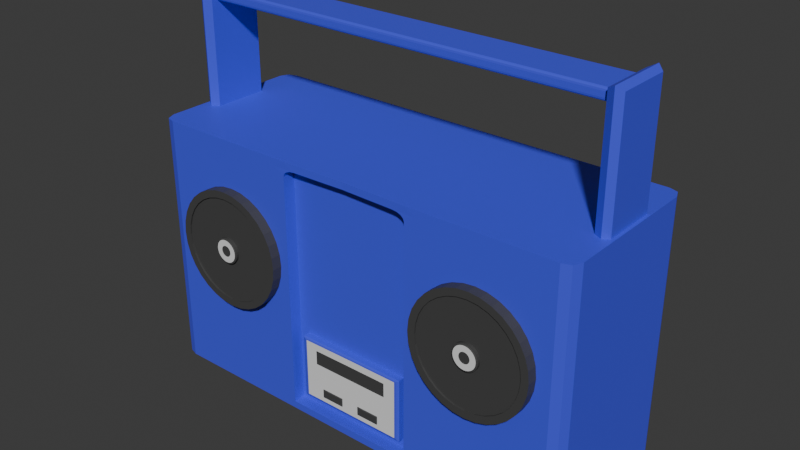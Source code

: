 # Source: boombox.blend  (saved by Blender 4.0.36; exported with 4.5.12 LTS)
import bpy
from mathutils import Matrix  # noqa: F401  (used for matrix-valued properties, if any)

bpy.ops.wm.read_factory_settings(use_empty=True)
scene = bpy.context.scene
scene.name = 'Scene'

# ---- collections
col_collection = bpy.data.collections.new('Collection'); scene.collection.children.link(col_collection)

# ---- materials (node trees are filled in below, after node groups)
mat_material = bpy.data.materials.new('Material')
mat_material.alpha_threshold = 0.0
mat_material.use_transparent_shadow = False
mat_material.roughness = 0.5
mat_material.line_color = (0.0, 0.0, 0.0, 1.0)
mat_material_001 = bpy.data.materials.new('Material.001')
mat_material_001.use_transparent_shadow = False
mat_material_002 = bpy.data.materials.new('Material.002')
mat_material_002.use_transparent_shadow = False

# ---- material node trees
mat_material.use_nodes = True; mat_material.node_tree.nodes.clear()
_N = mat_material.node_tree.nodes; _L = mat_material.node_tree.links
n0 = _N.new('ShaderNodeOutputMaterial'); n0.name = 'Material Output'; n0.location = (300, 300)
n1 = _N.new('ShaderNodeBsdfPrincipled'); n1.name = 'Principled BSDF'; n1.location = (10, 300)
n1.inputs[0].default_value = (0.06408, 0.07884, 0.8005, 1.0)
n1.inputs[3].default_value = 1.45
_L.new(n1.outputs[0], n0.inputs[0])
n0.is_active_output = True
mat_material_001.use_nodes = True; mat_material_001.node_tree.nodes.clear()
_N = mat_material_001.node_tree.nodes; _L = mat_material_001.node_tree.links
n0 = _N.new('ShaderNodeBsdfPrincipled'); n0.name = 'Principled BSDF'; n0.location = (10, 300)
n0.inputs[0].default_value = (0.06045, 0.06045, 0.06045, 1.0)
n0.inputs[3].default_value = 1.45
n1 = _N.new('ShaderNodeOutputMaterial'); n1.name = 'Material Output'; n1.location = (300, 300)
_L.new(n0.outputs[0], n1.inputs[0])
n1.is_active_output = True
mat_material_002.use_nodes = True; mat_material_002.node_tree.nodes.clear()
_N = mat_material_002.node_tree.nodes; _L = mat_material_002.node_tree.links
n0 = _N.new('ShaderNodeBsdfPrincipled'); n0.name = 'Principled BSDF'; n0.location = (10, 300)
n0.inputs[3].default_value = 1.45
n1 = _N.new('ShaderNodeOutputMaterial'); n1.name = 'Material Output'; n1.location = (300, 300)
_L.new(n0.outputs[0], n1.inputs[0])
n1.is_active_output = True

# ---- world
world_world = bpy.data.worlds.new('World'); scene.world = world_world
world_world.use_nodes = True; world_world.node_tree.nodes.clear()
_N = world_world.node_tree.nodes; _L = world_world.node_tree.links
n0 = _N.new('ShaderNodeOutputWorld'); n0.name = 'World Output'; n0.location = (300, 300)
n1 = _N.new('ShaderNodeBackground'); n1.name = 'Background'; n1.location = (10, 300)
n1.inputs[0].default_value = (0.05088, 0.05088, 0.05088, 1.0)
_L.new(n1.outputs[0], n0.inputs[0])
n0.is_active_output = True
world_world.color = (0.05088, 0.05088, 0.05088)
world_world.use_sun_shadow = False
world_world.sun_shadow_jitter_overblur = 0.0

# ---- meshes
me_cube = bpy.data.meshes.new('Cube')
me_cube.from_pydata([(0.0, 1.0, -1.0), (0.0, -1.0, -1.0), (0.0, 1.0, 1.0), (-0.9231, 1.0, -1.0), (-0.9231, -1.0, 1.0), (-0.9231, -1.0, -1.0), (-0.9231, 1.0, 1.0), (-1.0, 0.3333, -1.0), (-1.0, -0.3333, -1.0), (-1.0, -0.3333, 1.0), (-1.0, 0.3333, 1.0), (0.0, 0.3333, -1.0), (0.0, -0.3333, -1.0), (0.0, 0.3333, 1.0), (0.0, -0.3333, 1.0), (-0.9231, 0.3333, -1.0), (-0.9231, -0.3333, -1.0), (-0.9231, 0.3333, 1.0), (-0.9231, -0.3333, 1.0), (-0.9231, 0.3333, 1.899), (-0.9231, -0.3333, 1.899), (-0.9231, 0.3333, 1.781), (-0.9231, -0.3333, 1.781), (-0.9231, 0.2662, 1.816), (-0.9231, 0.2426, 1.793), (-0.9231, 0.2896, 1.789), (-0.9231, 0.2631, 1.804), (-0.9231, 0.2544, 1.796), (-0.9231, 0.2426, 1.878), (-0.9231, 0.2662, 1.854), (-0.9231, 0.2888, 1.885), (-0.9231, 0.2544, 1.874), (-0.9231, 0.2631, 1.866), (-0.9231, -0.2662, 1.854), (-0.9231, -0.2426, 1.878), (-0.9231, -0.2888, 1.885), (-0.9231, -0.2631, 1.866), (-0.9231, -0.2544, 1.874), (-0.9231, -0.2426, 1.793), (-0.9231, -0.2662, 1.816), (-0.9231, -0.2896, 1.789), (-0.9231, -0.2544, 1.796), (-0.9231, -0.2631, 1.804), (0.0, 0.2426, 1.793), (0.0, 0.2662, 1.816), (0.0, 0.2544, 1.796), (0.0, 0.2631, 1.804), (0.0, 0.2662, 1.854), (0.0, 0.2426, 1.878), (0.0, 0.2631, 1.866), (0.0, 0.2544, 1.874), (0.0, -0.2426, 1.878), (0.0, -0.2662, 1.854), (0.0, -0.2544, 1.874), (0.0, -0.2631, 1.866), (0.0, -0.2662, 1.816), (0.0, -0.2426, 1.793), (0.0, -0.2631, 1.804), (0.0, -0.2544, 1.796), (-0.2998, -1.0, -1.0), (-0.2998, 1.0, 1.0), (-0.2998, 1.0, -1.0), (-0.2998, -1.0, 1.0), (-0.2998, 0.3333, 1.0), (-0.2998, -0.3333, 1.0), (-0.2998, 0.3333, -1.0), (-0.2998, -0.3333, -1.0), (-0.2548, -0.8471, -0.8606), (0.0, -0.8471, -1.0), (0.0, -0.8471, 1.0), (-0.2998, -0.8471, 1.0), (0.0, 1.0, 0.943), (-0.9231, 1.0, 0.943), (-0.9231, -1.0, 0.943), (-1.0, -0.3333, 0.943), (-1.0, 0.3333, 0.943), (-0.2998, 1.0, 0.943), (0.0, -0.8471, 0.9464), (-0.2548, -0.8471, -0.3552), (0.0, -0.9828, 1.0), (0.0, -0.9828, 0.9464), (-0.2998, -1.0, -0.9429), (0.0, -1.0, -0.9429), (-0.2998, -0.8471, -0.9429), (0.0, -0.8471, -0.9429), (-0.2998, -0.8471, -1.0), (0.0, -0.8471, -0.3532), (0.0, -0.8471, -0.8606), (0.0, -0.9248, -0.3532), (0.0, -0.9445, -0.4275), (1.819e-12, -0.9346, -0.3558), (7.276e-12, -0.9418, -0.363), (0.0, -0.9445, -0.5405), (0.0, -0.9248, -0.8606), (0.0, -0.9418, -0.8508), (0.0, -0.9346, -0.858), (-0.1458, -0.9445, -0.7339), (-0.2548, -0.9248, -0.8606), (-0.2449, -0.9418, -0.8508), (-0.2521, -0.9346, -0.858), (-0.1809, -0.9445, -0.4285), (-0.2548, -0.9248, -0.3552), (-0.2449, -0.9418, -0.365), (-0.2521, -0.9346, -0.3578), (0.0, -0.9445, -0.8409), (-0.1458, -0.9445, -0.799), (-0.2351, -0.9445, -0.3747), (1.455e-11, -0.9445, -0.3729), (0.0, -0.9254, -0.5405), (-0.1809, -0.9254, -0.5405), (-0.1809, -0.9254, -0.4285), (0.0, -0.9254, -0.4275), (-0.2351, -0.9445, -0.8409), (-0.04194, -0.9445, -0.799), (-0.1809, -0.9445, -0.5405), (-0.04194, -0.9445, -0.7339), (-0.0468, -0.9579, -0.7941), (-0.04194, -0.9531, -0.799), (-0.04336, -0.9565, -0.7976), (-0.04194, -0.9531, -0.7339), (-0.0468, -0.9579, -0.7387), (-0.04336, -0.9565, -0.7353), (-0.1408, -0.9579, -0.7941), (-0.1458, -0.9531, -0.799), (-0.1444, -0.9565, -0.7976), (-0.1458, -0.9531, -0.7339), (-0.1411, -0.9579, -0.7387), (-0.1444, -0.9565, -0.7353), (-0.2998, -1.0, 0.8901), (-0.2469, -0.997, 0.9436), (-0.2998, -1.0, 0.996), (-0.3528, -1.0, 0.943), (-0.2958, -0.9998, 0.9104), (-0.2843, -0.9991, 0.9277), (-0.2672, -0.9981, 0.9394), (-0.2469, -0.8471, 0.9436), (-0.2998, -0.8471, 0.8901), (-0.298, -0.8471, 0.8901), (-0.2672, -0.8471, 0.9394), (-0.2843, -0.8471, 0.9277), (-0.2958, -0.8471, 0.9104), (-0.9445, 1.0, 1.0), (-1.0, 0.8578, 1.0), (-1.0, 0.8578, -1.0), (-0.9445, 1.0, -1.0), (-1.0, -0.8578, 1.0), (-0.9445, -1.0, 1.0), (-0.9445, -1.0, -1.0), (-1.0, -0.8578, -1.0), (-0.9833, -0.9652, 1.0), (-0.9833, -0.9652, -1.0), (-0.9833, 0.9652, 1.0), (-0.9833, 0.9652, -1.0), (-0.986, -0.3333, 1.0), (-0.986, 0.3333, 1.0), (-0.986, -0.3333, 1.899), (-0.986, 0.3333, 1.899), (-0.986, 0.3333, 1.781), (-0.986, -0.3333, 1.781), (-0.9586, 0.3857, 1.0), (-0.9586, -0.3857, 1.0), (-0.9586, -0.3857, 1.781), (-0.9586, 0.3857, 1.781), (-0.9586, 0.3857, 1.932), (-0.9586, -0.3857, 1.932)], [(69, 77)], [(8, 148, 145, 9, 74), (76, 60, 2, 71), (66, 12, 1, 59), (77, 80, 129, 135), (64, 18, 4, 62), (60, 6, 17, 63), (63, 17, 18, 64), (4, 146, 147, 5, 73), (7, 15, 16, 8), (61, 0, 11, 65), (65, 11, 12, 66), (74, 9, 10, 75), (3, 144, 141, 6, 72), (164, 155, 158, 161), (161, 158, 153, 160), (162, 159, 154, 157), (163, 156, 155, 164), (18, 17, 21, 22), (24, 43, 56, 38), (33, 39, 55, 52), (22, 21, 25, 24, 38, 40), (19, 20, 35, 34, 28, 30), (34, 51, 48, 28), (20, 22, 40, 39, 33, 35), (23, 29, 47, 44), (23, 26, 25), (26, 27, 25), (27, 24, 25), (28, 31, 30), (31, 32, 30), (32, 29, 30), (33, 36, 35), (36, 37, 35), (37, 34, 35), (38, 41, 40), (41, 42, 40), (42, 39, 40), (33, 52, 54, 36), (36, 54, 53, 37), (37, 53, 51, 34), (47, 29, 32, 49), (49, 32, 31, 50), (50, 31, 28, 48), (43, 24, 27, 45), (45, 27, 26, 46), (46, 26, 23, 44), (55, 39, 42, 57), (57, 42, 41, 58), (58, 41, 38, 56), (21, 19, 30, 29, 23, 25), (15, 65, 66, 16), (3, 61, 65, 15), (13, 63, 64, 14), (2, 60, 63, 13), (131, 130, 62, 4, 73), (16, 66, 59, 5), (72, 6, 60, 76), (64, 70, 69, 14), (68, 85, 83, 84), (67, 87, 93, 97), (3, 72, 76, 61), (8, 74, 75, 7), (18, 9, 145, 149, 146, 4), (130, 129, 80, 79, 62), (143, 152, 144, 3, 15, 7), (61, 76, 71, 0), (6, 141, 151, 142, 10, 17), (8, 16, 5, 147, 150, 148), (128, 59, 85, 136), (69, 70, 62, 79), (67, 78, 137, 136, 85), (81, 82, 84, 83), (59, 1, 82, 81), (1, 68, 84, 82), (85, 59, 81, 83), (87, 67, 85, 68), (86, 87, 68, 77), (78, 86, 77, 135, 137), (86, 78, 101, 88), (78, 67, 97, 101), (97, 93, 95, 99), (99, 95, 94, 98), (98, 94, 104, 112), (101, 97, 99, 103), (103, 99, 98, 102), (102, 98, 112, 106), (88, 101, 103, 90), (90, 103, 102, 91), (91, 102, 106, 107), (89, 100, 110, 111), (96, 105, 123, 125), (114, 100, 106, 112), (100, 89, 107, 106), (108, 111, 110, 109), (114, 92, 108, 109), (100, 114, 109, 110), (113, 105, 112, 104), (96, 115, 92, 114), (115, 113, 104, 92), (105, 96, 114, 112), (105, 113, 117, 123), (120, 126, 122, 116), (115, 96, 125, 119), (117, 119, 121, 118), (118, 121, 120, 116), (116, 122, 124, 118), (118, 124, 123, 117), (119, 125, 127, 121), (121, 127, 126, 120), (125, 123, 124, 127), (127, 124, 122, 126), (113, 115, 119, 117), (128, 132, 133, 134, 129, 130, 131), (135, 138, 137), (138, 139, 137), (139, 140, 137), (140, 136, 137), (128, 136, 140, 132), (132, 140, 139, 133), (133, 139, 138, 134), (134, 138, 135, 129), (59, 128, 131, 73, 5), (151, 152, 143, 142), (149, 150, 147, 146), (10, 142, 143, 7, 75), (145, 148, 150, 149), (141, 144, 152, 151), (157, 158, 155, 156), (154, 153, 158, 157), (10, 9, 153, 154), (163, 162, 157, 156), (19, 21, 162, 163), (19, 163, 164, 20), (21, 17, 159, 162), (22, 161, 160, 18), (20, 164, 161, 22)])
me_cube.polygons.foreach_set('material_index', [0, 0, 0, 0, 0, 0, 0, 0, 0, 0, 0, 0, 0, 0, 0, 0, 0, 0, 0, 0, 0, 0, 0, 0, 0, 0, 0, 0, 0, 0, 0, 0, 0, 0, 0, 0, 0, 0, 0, 0, 0, 0, 0, 0, 0, 0, 0, 0, 0, 0, 0, 0, 0, 0, 0, 0, 0, 0, 0, 0, 0, 0, 0, 0, 0, 0, 0, 0, 0, 0, 0, 0, 0, 0, 0, 0, 0, 0, 0, 0, 0, 0, 0, 0, 0, 0, 0, 0, 0, 1, 1, 2, 2, 1, 1, 1, 2, 2, 2, 2, 1, 1, 1, 1, 1, 1, 1, 1, 1, 1, 1, 1, 0, 0, 0, 0, 0, 0, 0, 0, 0, 0, 0, 0, 0, 0, 0, 0, 0, 0, 0, 0, 0, 0, 0, 0])
_uv = me_cube.uv_layers.new(name='UVMap')
_uv.uv.foreach_set('vector', [0.375, 0.08333, 0.1458, 0.6945, 0.8542, 0.6945, 0.625, 0.08333, 0.6179, 0.08333, 0.6179, 0.3375, 0.625, 0.3375, 0.625, 0.375, 0.6179, 0.375, 0.2125, 0.6667, 0.25, 0.6667, 0.25, 0.75, 0.2125, 0.75, 0.6179, 0.875, 0.0, 0.0, 0.5088, 0.7514, 0.6179, 0.9059, 0.7875, 0.6667, 0.8654, 0.6667, 0.8654, 0.75, 0.7875, 0.75, 0.7875, 0.5, 0.8654, 0.5, 0.8654, 0.5833, 0.7875, 0.5833, 0.7875, 0.5833, 0.8654, 0.5833, 0.8654, 0.6667, 0.7875, 0.6667, 0.625, 0.9904, 0.6947, 0.9233, 0.3053, 0.9233, 0.375, 0.9904, 0.6179, 0.9904, 0.125, 0.5833, 0.1346, 0.5833, 0.1346, 0.6667, 0.125, 0.6667, 0.2125, 0.5, 0.25, 0.5, 0.25, 0.5833, 0.2125, 0.5833, 0.2125, 0.5833, 0.25, 0.5833, 0.25, 0.6667, 0.2125, 0.6667, 0.6179, 0.08333, 0.625, 0.08333, 0.625, 0.1667, 0.6179, 0.1667, 0.375, 0.2596, 0.3053, 0.3267, 0.6947, 0.3267, 0.625, 0.2596, 0.6179, 0.2596, 0.7452, 0.375, 0.625, 0.08333, 0.625, 0.08333, 0.7452, 0.375, 0.7452, 0.375, 0.625, 0.08333, 0.625, 0.08333, 0.7452, 0.375, 0.7452, 0.375, 0.7452, 0.375, 0.625, 0.1667, 0.625, 0.1667, 0.7452, 0.375, 0.625, 0.1667, 0.625, 0.08333, 0.7452, 0.375, 0.8654, 0.6667, 0.8654, 0.5833, 0.8654, 0.5833, 0.8654, 0.6667, 0.8654, 0.587, 0.8654, 0.587, 0.8654, 0.663, 0.8654, 0.663, 0.8654, 0.6667, 0.8654, 0.6667, 0.8654, 0.6667, 0.8654, 0.6667, 0.8654, 0.6667, 0.8654, 0.5833, 0.8654, 0.5833, 0.8654, 0.587, 0.8654, 0.663, 0.8654, 0.6667, 0.8654, 0.5833, 0.8654, 0.6667, 0.8654, 0.6667, 0.8654, 0.663, 0.8654, 0.587, 0.8654, 0.5833, 0.8654, 0.663, 0.8654, 0.663, 0.8654, 0.587, 0.8654, 0.587, 0.8654, 0.6667, 0.8654, 0.6667, 0.8654, 0.6667, 0.8654, 0.6667, 0.8654, 0.6667, 0.8654, 0.6667, 0.8654, 0.5833, 0.8654, 0.5833, 0.8654, 0.5833, 0.8654, 0.5833, 0.8654, 0.5833, 0.8654, 0.5833, 0.8654, 0.5833, 0.8654, 0.5833, 0.8654, 0.5833, 0.8654, 0.5833, 0.8654, 0.5833, 0.8654, 0.5833, 0.8654, 0.5833, 0.8654, 0.587, 0.8654, 0.5852, 0.8654, 0.5833, 0.8654, 0.5852, 0.8654, 0.5838, 0.8654, 0.5833, 0.8654, 0.5838, 0.8654, 0.5833, 0.8654, 0.5833, 0.8654, 0.6667, 0.8654, 0.6667, 0.8654, 0.6667, 0.8654, 0.6667, 0.8654, 0.6667, 0.8654, 0.6667, 0.8654, 0.6667, 0.8654, 0.6667, 0.8654, 0.6667, 0.8654, 0.663, 0.8654, 0.6648, 0.8654, 0.6667, 0.8654, 0.6648, 0.8654, 0.6662, 0.8654, 0.6667, 0.8654, 0.6662, 0.8654, 0.6667, 0.8654, 0.6667, 0.8654, 0.6667, 0.8654, 0.6667, 0.8654, 0.6667, 0.8654, 0.6667, 0.8654, 0.6667, 0.8654, 0.6667, 0.8654, 0.6648, 0.8654, 0.6648, 0.8654, 0.6648, 0.8654, 0.6648, 0.8654, 0.663, 0.8654, 0.663, 0.8654, 0.5833, 0.8654, 0.5833, 0.8654, 0.5833, 0.8654, 0.5833, 0.8654, 0.5833, 0.8654, 0.5833, 0.8654, 0.5852, 0.8654, 0.5852, 0.8654, 0.5852, 0.8654, 0.5852, 0.8654, 0.587, 0.8654, 0.587, 0.8654, 0.587, 0.8654, 0.587, 0.8654, 0.5852, 0.8654, 0.5852, 0.8654, 0.5852, 0.8654, 0.5852, 0.8654, 0.5833, 0.8654, 0.5833, 0.8654, 0.5833, 0.8654, 0.5833, 0.8654, 0.5833, 0.8654, 0.5833, 0.8654, 0.6667, 0.8654, 0.6667, 0.8654, 0.6667, 0.8654, 0.6667, 0.8654, 0.6667, 0.8654, 0.6667, 0.8654, 0.6648, 0.8654, 0.6648, 0.8654, 0.6648, 0.8654, 0.6648, 0.8654, 0.663, 0.8654, 0.663, 0.8654, 0.5833, 0.8654, 0.5833, 0.8654, 0.5833, 0.8654, 0.5833, 0.8654, 0.5833, 0.8654, 0.5833, 0.1346, 0.5833, 0.2125, 0.5833, 0.2125, 0.6667, 0.1346, 0.6667, 0.1346, 0.5, 0.2125, 0.5, 0.2125, 0.5833, 0.1346, 0.5833, 0.75, 0.5833, 0.7875, 0.5833, 0.7875, 0.6667, 0.75, 0.6667, 0.75, 0.5, 0.7875, 0.5, 0.7875, 0.5833, 0.75, 0.5833, 0.6179, 0.9191, 0.6245, 0.9125, 0.625, 0.9125, 0.625, 0.9904, 0.6179, 0.9904, 0.1346, 0.6667, 0.2125, 0.6667, 0.2125, 0.75, 0.1346, 0.75, 0.6179, 0.2596, 0.625, 0.2596, 0.625, 0.3375, 0.6179, 0.3375, 0.7875, 0.6667, 0.625, 0.9125, 0.625, 0.875, 0.75, 0.6667, 0.375, 0.875, 0.375, 0.9125, 0.375, 0.9125, 0.375, 0.875, 0.3826, 0.9049, 0.3826, 0.8826, 0.3826, 0.8826, 0.3826, 0.9049, 0.375, 0.2596, 0.6179, 0.2596, 0.6179, 0.3375, 0.375, 0.3375, 0.375, 0.08333, 0.6179, 0.08333, 0.6179, 0.1667, 0.375, 0.1667, 0.8654, 0.6667, 0.875, 0.6667, 0.875, 0.7431, 0.8715, 0.7465, 0.8681, 0.75, 0.8654, 0.75, 0.6245, 0.9125, 0.5088, 0.7514, 0.0, 0.0, 0.0, 0.0, 0.625, 0.9125, 0.125, 0.5069, 0.1285, 0.5035, 0.1319, 0.5, 0.1346, 0.5, 0.1346, 0.5833, 0.125, 0.5833, 0.375, 0.3375, 0.6179, 0.3375, 0.6179, 0.375, 0.375, 0.375, 0.8654, 0.5, 0.8681, 0.5, 0.8715, 0.5035, 0.875, 0.5069, 0.875, 0.5833, 0.8654, 0.5833, 0.125, 0.6667, 0.1346, 0.6667, 0.1346, 0.75, 0.1319, 0.75, 0.1285, 0.7465, 0.125, 0.7431, 0.6113, 0.9125, 0.375, 0.9125, 0.375, 0.9125, 0.6113, 0.9125, 0.0, 0.0, 0.625, 0.9125, 0.625, 0.9125, 0.0, 0.0, 0.3826, 0.9049, 0.6103, 0.9049, 0.6176, 0.9122, 0.6113, 0.9125, 0.375, 0.9125, 0.2125, 0.75, 0.25, 0.75, 0.25, 0.75, 0.2125, 0.75, 0.2125, 0.75, 0.25, 0.75, 0.25, 0.75, 0.2125, 0.75, 0.0, 0.0, 0.0, 0.0, 0.0, 0.0, 0.0, 0.0, 0.375, 0.9125, 0.375, 0.9125, 0.375, 0.9125, 0.375, 0.9125, 0.3826, 0.8826, 0.3826, 0.9049, 0.375, 0.9125, 0.375, 0.875, 0.6103, 0.8826, 0.3826, 0.8826, 0.375, 0.875, 0.6179, 0.875, 0.6103, 0.9049, 0.6103, 0.8826, 0.6179, 0.875, 0.6179, 0.9059, 0.6176, 0.9122, 0.6103, 0.8826, 0.6103, 0.9049, 0.6103, 0.9049, 0.6103, 0.8826, 0.6103, 0.9049, 0.3826, 0.9049, 0.3826, 0.9049, 0.6103, 0.9049, 0.3826, 0.9049, 0.3826, 0.8826, 0.383, 0.8826, 0.3832, 0.9047, 0.3832, 0.9047, 0.383, 0.8826, 0.387, 0.8826, 0.387, 0.904, 0.387, 0.904, 0.387, 0.8826, 0.3914, 0.8826, 0.3915, 0.9031, 0.6103, 0.9049, 0.3826, 0.9049, 0.3832, 0.9047, 0.6097, 0.9047, 0.6097, 0.9047, 0.3832, 0.9047, 0.387, 0.904, 0.6058, 0.904, 0.6058, 0.904, 0.387, 0.904, 0.3915, 0.9031, 0.6014, 0.9031, 0.6103, 0.8826, 0.6103, 0.9049, 0.6097, 0.9047, 0.6099, 0.8826, 0.6099, 0.8826, 0.6097, 0.9047, 0.6058, 0.904, 0.6059, 0.8826, 0.6059, 0.8826, 0.6058, 0.904, 0.6014, 0.9031, 0.6014, 0.8826, 0.5771, 0.8874, 0.577, 0.8984, 0.577, 0.8984, 0.5771, 0.8874, 0.4124, 0.8962, 0.3949, 0.8989, 0.3949, 0.8989, 0.4124, 0.8962, 0.4159, 0.8984, 0.577, 0.8984, 0.6014, 0.9031, 0.3915, 0.9031, 0.577, 0.8984, 0.5771, 0.8874, 0.6014, 0.8826, 0.6014, 0.9031, 0.4158, 0.8874, 0.5771, 0.8874, 0.577, 0.8984, 0.4159, 0.8984, 0.4159, 0.8984, 0.4158, 0.8874, 0.4158, 0.8874, 0.4159, 0.8984, 0.577, 0.8984, 0.4159, 0.8984, 0.4159, 0.8984, 0.577, 0.8984, 0.3948, 0.8867, 0.3949, 0.8989, 0.3915, 0.9031, 0.3914, 0.8826, 0.4124, 0.8962, 0.4124, 0.8895, 0.4158, 0.8874, 0.4159, 0.8984, 0.4124, 0.8895, 0.3948, 0.8867, 0.3914, 0.8826, 0.4158, 0.8874, 0.3949, 0.8989, 0.4124, 0.8962, 0.4159, 0.8984, 0.3915, 0.9031, 0.3949, 0.8989, 0.3948, 0.8867, 0.3948, 0.8867, 0.3949, 0.8989, 0.4111, 0.8897, 0.4111, 0.896, 0.3962, 0.8982, 0.3962, 0.8875, 0.4124, 0.8895, 0.4124, 0.8962, 0.4124, 0.8962, 0.4124, 0.8895, 0.3948, 0.8867, 0.4124, 0.8895, 0.4122, 0.8895, 0.395, 0.8869, 0.395, 0.8869, 0.4122, 0.8895, 0.4111, 0.8897, 0.3962, 0.8875, 0.3962, 0.8875, 0.3962, 0.8982, 0.3951, 0.8988, 0.395, 0.8869, 0.395, 0.8869, 0.3951, 0.8988, 0.3949, 0.8989, 0.3948, 0.8867, 0.4124, 0.8895, 0.4124, 0.8962, 0.4123, 0.8962, 0.4122, 0.8895, 0.4122, 0.8895, 0.4123, 0.8962, 0.4111, 0.896, 0.4111, 0.8897, 0.4124, 0.8962, 0.3949, 0.8989, 0.3951, 0.8988, 0.4123, 0.8962, 0.4123, 0.8962, 0.3951, 0.8988, 0.3962, 0.8982, 0.4111, 0.896, 0.3948, 0.8867, 0.4124, 0.8895, 0.4124, 0.8895, 0.3948, 0.8867, 0.6113, 0.9125, 0.6138, 0.9125, 0.616, 0.9125, 0.6174, 0.9125, 0.618, 0.9125, 0.6245, 0.9125, 0.6179, 0.9191, 0.6179, 0.9059, 0.6179, 0.9084, 0.6176, 0.9122, 0.6179, 0.9084, 0.6179, 0.9106, 0.6176, 0.9122, 0.6179, 0.9106, 0.6179, 0.912, 0.6176, 0.9122, 0.6179, 0.912, 0.6188, 0.9139, 0.6176, 0.9122, 0.6113, 0.9125, 0.6113, 0.9125, 0.6138, 0.9125, 0.6138, 0.9125, 0.6138, 0.9125, 0.6138, 0.9125, 0.6179, 0.9125, 0.6179, 0.9125, 0.6179, 0.9125, 0.6179, 0.9125, 0.6179, 0.9084, 0.5507, 0.8132, 0.5507, 0.8132, 0.6179, 0.9084, 0.6179, 0.9059, 0.5088, 0.7514, 0.375, 0.9125, 0.6113, 0.9125, 0.6179, 0.9191, 0.6179, 0.9904, 0.375, 0.9904, 0.7745, 0.3995, 0.2255, 0.3995, 0.1458, 0.4723, 0.8542, 0.4723, 0.7745, 0.8089, 0.2255, 0.8089, 0.3053, 0.9233, 0.6947, 0.9233, 0.625, 0.1667, 0.8542, 0.4723, 0.1458, 0.4723, 0.375, 0.1667, 0.6179, 0.1667, 0.8542, 0.6945, 0.1458, 0.6945, 0.2255, 0.8089, 0.7745, 0.8089, 0.6947, 0.3267, 0.3053, 0.3267, 0.2255, 0.3995, 0.7745, 0.3995, 0.625, 0.1667, 0.625, 0.08333, 0.625, 0.08333, 0.625, 0.1667, 0.625, 0.1667, 0.625, 0.08333, 0.625, 0.08333, 0.625, 0.1667, 0.625, 0.1667, 0.625, 0.08333, 0.625, 0.08333, 0.625, 0.1667, 0.7452, 0.375, 0.7452, 0.375, 0.625, 0.1667, 0.625, 0.1667, 0.8654, 0.5833, 0.8654, 0.5833, 0.7452, 0.375, 0.7452, 0.375, 0.8654, 0.5833, 0.7452, 0.375, 0.7452, 0.375, 0.8654, 0.6667, 0.8654, 0.5833, 0.8654, 0.5833, 0.7452, 0.375, 0.7452, 0.375, 0.8654, 0.6667, 0.7452, 0.375, 0.7452, 0.375, 0.8654, 0.6667, 0.8654, 0.6667, 0.7452, 0.375, 0.7452, 0.375, 0.8654, 0.6667])
me_cube.materials.append(mat_material)
me_cube.materials.append(mat_material_001)
me_cube.materials.append(mat_material_002)
me_cube.use_mirror_vertex_groups = False
me_cube.update()
me_cylinder_001 = bpy.data.meshes.new('Cylinder.001')
me_cylinder_001.from_pydata([(0.0, 1.0, -1.0), (0.0, 0.8771, 1.0), (0.1951, 0.9808, -1.0), (0.1711, 0.8602, 1.0), (0.3827, 0.9239, -1.0), (0.3357, 0.8103, 1.0), (0.5556, 0.8315, -1.0), (0.4873, 0.7293, 1.0), (0.7071, 0.7071, -1.0), (0.6202, 0.6202, 1.0), (0.8315, 0.5556, -1.0), (0.7293, 0.4873, 1.0), (0.9239, 0.3827, -1.0), (0.8103, 0.3357, 1.0), (0.9808, 0.1951, -1.0), (0.8602, 0.1711, 1.0), (1.0, 0.0, -1.0), (0.8771, 0.0, 1.0), (0.9808, -0.1951, -1.0), (0.8602, -0.1711, 1.0), (0.9239, -0.3827, -1.0), (0.8103, -0.3357, 1.0), (0.8315, -0.5556, -1.0), (0.7293, -0.4873, 1.0), (0.7071, -0.7071, -1.0), (0.6202, -0.6202, 1.0), (0.5556, -0.8315, -1.0), (0.4873, -0.7293, 1.0), (0.3827, -0.9239, -1.0), (0.3357, -0.8103, 1.0), (0.1951, -0.9808, -1.0), (0.1711, -0.8602, 1.0), (0.0, -1.0, -1.0), (0.0, -0.8771, 1.0), (-0.1951, -0.9808, -1.0), (-0.1711, -0.8602, 1.0), (-0.3827, -0.9239, -1.0), (-0.3357, -0.8103, 1.0), (-0.5556, -0.8315, -1.0), (-0.4873, -0.7293, 1.0), (-0.7071, -0.7071, -1.0), (-0.6202, -0.6202, 1.0), (-0.8315, -0.5556, -1.0), (-0.7293, -0.4873, 1.0), (-0.9239, -0.3827, -1.0), (-0.8103, -0.3357, 1.0), (-0.9808, -0.1951, -1.0), (-0.8602, -0.1711, 1.0), (-1.0, 0.0, -1.0), (-0.8771, 0.0, 1.0), (-0.9808, 0.1951, -1.0), (-0.8602, 0.1711, 1.0), (-0.9239, 0.3827, -1.0), (-0.8103, 0.3357, 1.0), (-0.8315, 0.5556, -1.0), (-0.7293, 0.4873, 1.0), (-0.7071, 0.7071, -1.0), (-0.6202, 0.6202, 1.0), (-0.5556, 0.8315, -1.0), (-0.4873, 0.7293, 1.0), (-0.3827, 0.9239, -1.0), (-0.3357, 0.8103, 1.0), (-0.1951, 0.9808, -1.0), (-0.1711, 0.8602, 1.0), (0.1951, 0.9808, 1.0), (0.0, 1.0, 1.0), (0.3827, 0.9239, 1.0), (0.5556, 0.8315, 1.0), (0.7071, 0.7071, 1.0), (0.8315, 0.5556, 1.0), (0.9239, 0.3827, 1.0), (0.9808, 0.1951, 1.0), (1.0, 0.0, 1.0), (0.9808, -0.1951, 1.0), (0.9239, -0.3827, 1.0), (0.8315, -0.5556, 1.0), (0.7071, -0.7071, 1.0), (0.5556, -0.8315, 1.0), (0.3827, -0.9239, 1.0), (0.1951, -0.9808, 1.0), (0.0, -1.0, 1.0), (-0.1951, -0.9808, 1.0), (-0.3827, -0.9239, 1.0), (-0.5556, -0.8315, 1.0), (-0.7071, -0.7071, 1.0), (-0.8315, -0.5556, 1.0), (-0.9239, -0.3827, 1.0), (-0.9808, -0.1951, 1.0), (-1.0, 0.0, 1.0), (-0.9808, 0.1951, 1.0), (-0.9239, 0.3827, 1.0), (-0.8315, 0.5556, 1.0), (-0.7071, 0.7071, 1.0), (-0.5556, 0.8315, 1.0), (-0.3827, 0.9239, 1.0), (-0.1951, 0.9808, 1.0), (0.04287, 0.2155, 0.7077), (0.0, 0.2197, 0.7077), (0.08408, 0.203, 0.7077), (0.1221, 0.1827, 0.7077), (0.1554, 0.1554, 0.7077), (0.1827, 0.1221, 0.7077), (0.203, 0.08408, 0.7077), (0.2155, 0.04287, 0.7077), (0.2197, 0.0, 0.7077), (0.2155, -0.04287, 0.7077), (0.203, -0.08408, 0.7077), (0.1827, -0.1221, 0.7077), (0.1554, -0.1554, 0.7077), (0.1221, -0.1827, 0.7077), (0.08408, -0.203, 0.7077), (0.04287, -0.2155, 0.7077), (0.0, -0.2197, 0.7077), (-0.04287, -0.2155, 0.7077), (-0.08408, -0.203, 0.7077), (-0.1221, -0.1827, 0.7077), (-0.1554, -0.1554, 0.7077), (-0.1827, -0.1221, 0.7077), (-0.203, -0.08408, 0.7077), (-0.2155, -0.04287, 0.7077), (-0.2197, 0.0, 0.7077), (-0.2155, 0.04287, 0.7077), (-0.203, 0.08408, 0.7077), (-0.1827, 0.1221, 0.7077), (-0.1554, 0.1554, 0.7077), (-0.1221, 0.1827, 0.7077), (-0.08408, 0.203, 0.7077), (-0.04287, 0.2155, 0.7077), (0.1711, 0.8602, 0.7077), (0.0, 0.8771, 0.7077), (0.3357, 0.8103, 0.7077), (0.4873, 0.7293, 0.7077), (0.6202, 0.6202, 0.7077), (0.7293, 0.4873, 0.7077), (0.8103, 0.3357, 0.7077), (0.8602, 0.1711, 0.7077), (0.8771, 0.0, 0.7077), (0.8602, -0.1711, 0.7077), (0.8103, -0.3357, 0.7077), (0.7293, -0.4873, 0.7077), (0.6202, -0.6202, 0.7077), (0.4873, -0.7293, 0.7077), (0.3357, -0.8103, 0.7077), (0.1711, -0.8602, 0.7077), (0.0, -0.8771, 0.7077), (-0.1711, -0.8602, 0.7077), (-0.3357, -0.8103, 0.7077), (-0.4873, -0.7293, 0.7077), (-0.6202, -0.6202, 0.7077), (-0.7293, -0.4873, 0.7077), (-0.8103, -0.3357, 0.7077), (-0.8602, -0.1711, 0.7077), (-0.8771, 0.0, 0.7077), (-0.8602, 0.1711, 0.7077), (-0.8103, 0.3357, 0.7077), (-0.7293, 0.4873, 0.7077), (-0.6202, 0.6202, 0.7077), (-0.4873, 0.7293, 0.7077), (-0.3357, 0.8103, 0.7077), (-0.1711, 0.8602, 0.7077), (0.01792, 0.0901, 1.379), (0.04287, 0.2155, 1.244), (0.04126, 0.2074, 1.263), (1.601e-09, 0.2197, 1.244), (-1.073e-07, 0.09187, 1.379), (-9.779e-09, 0.2115, 1.263), (0.03516, 0.08487, 1.379), (0.08408, 0.203, 1.244), (0.08094, 0.1954, 1.263), (0.05104, 0.07638, 1.379), (0.1221, 0.1827, 1.244), (0.1175, 0.1759, 1.263), (0.06496, 0.06496, 1.379), (0.1554, 0.1554, 1.244), (0.1496, 0.1496, 1.263), (0.07638, 0.05104, 1.379), (0.1827, 0.1221, 1.244), (0.1759, 0.1175, 1.263), (0.08487, 0.03516, 1.379), (0.203, 0.08408, 1.244), (0.1954, 0.08094, 1.263), (0.0901, 0.01792, 1.379), (0.2155, 0.04287, 1.244), (0.2074, 0.04126, 1.263), (0.09187, 1.083e-07, 1.379), (0.2197, 2.11e-16, 1.244), (0.2115, 1.147e-08, 1.263), (0.0901, -0.01792, 1.379), (0.2155, -0.04287, 1.244), (0.2074, -0.04126, 1.263), (0.08487, -0.03516, 1.379), (0.203, -0.08408, 1.244), (0.1954, -0.08094, 1.263), (0.07638, -0.05104, 1.379), (0.1827, -0.1221, 1.244), (0.1759, -0.1175, 1.263), (0.06496, -0.06496, 1.379), (0.1554, -0.1554, 1.244), (0.1496, -0.1496, 1.263), (0.05104, -0.07638, 1.379), (0.1221, -0.1827, 1.244), (0.1175, -0.1759, 1.263), (0.03516, -0.08487, 1.379), (0.08408, -0.203, 1.244), (0.08094, -0.1954, 1.263), (0.01792, -0.0901, 1.379), (0.04287, -0.2155, 1.244), (0.04126, -0.2074, 1.263), (1.095e-07, -0.09187, 1.379), (1.601e-09, -0.2197, 1.244), (1.315e-08, -0.2115, 1.263), (-0.01792, -0.0901, 1.379), (-0.04287, -0.2155, 1.244), (-0.04126, -0.2074, 1.263), (-0.03516, -0.08487, 1.379), (-0.08408, -0.203, 1.244), (-0.08094, -0.1954, 1.263), (-0.05104, -0.07638, 1.379), (-0.1221, -0.1827, 1.244), (-0.1175, -0.1759, 1.263), (-0.06496, -0.06496, 1.379), (-0.1554, -0.1554, 1.244), (-0.1496, -0.1496, 1.263), (-0.07638, -0.05104, 1.379), (-0.1827, -0.1221, 1.244), (-0.1759, -0.1175, 1.263), (-0.08487, -0.03516, 1.379), (-0.203, -0.08408, 1.244), (-0.1954, -0.08094, 1.263), (-0.0901, -0.01792, 1.379), (-0.2155, -0.04287, 1.244), (-0.2074, -0.04126, 1.263), (-0.09187, -1.085e-07, 1.379), (-0.2197, 2.11e-16, 1.244), (-0.2115, -1.147e-08, 1.263), (-0.0901, 0.01792, 1.379), (-0.2155, 0.04287, 1.244), (-0.2074, 0.04126, 1.263), (-0.08487, 0.03516, 1.379), (-0.203, 0.08408, 1.244), (-0.1954, 0.08094, 1.263), (-0.07638, 0.05104, 1.379), (-0.1827, 0.1221, 1.244), (-0.1759, 0.1175, 1.263), (-0.06496, 0.06496, 1.379), (-0.1554, 0.1554, 1.244), (-0.1496, 0.1496, 1.263), (-0.05104, 0.07638, 1.379), (-0.1221, 0.1827, 1.244), (-0.1175, 0.1759, 1.263), (-0.03516, 0.08487, 1.379), (-0.08408, 0.203, 1.244), (-0.08094, 0.1954, 1.263), (-0.01792, 0.0901, 1.379), (-0.04287, 0.2155, 1.244), (-0.04126, 0.2074, 1.263), (-3.749e-08, 0.1916, 1.379), (0.03739, 0.188, 1.379), (0.07334, 0.1771, 1.379), (0.1065, 0.1593, 1.379), (0.1355, 0.1355, 1.379), (0.1593, 0.1065, 1.379), (0.1771, 0.07334, 1.379), (0.188, 0.03739, 1.379), (0.1916, 3.955e-08, 1.379), (0.188, -0.03739, 1.379), (0.1771, -0.07334, 1.379), (0.1593, -0.1065, 1.379), (0.1355, -0.1355, 1.379), (0.1065, -0.1593, 1.379), (0.07334, -0.1771, 1.379), (0.03739, -0.188, 1.379), (4.075e-08, -0.1916, 1.379), (-0.03739, -0.188, 1.379), (-0.07334, -0.1771, 1.379), (-0.1065, -0.1593, 1.379), (-0.1355, -0.1355, 1.379), (-0.1593, -0.1065, 1.379), (-0.1771, -0.07334, 1.379), (-0.188, -0.03739, 1.379), (-0.1916, -3.868e-08, 1.379), (-0.188, 0.03739, 1.379), (-0.1771, 0.07334, 1.379), (-0.1593, 0.1065, 1.379), (-0.1355, 0.1355, 1.379), (-0.1065, 0.1593, 1.379), (-0.07334, 0.1771, 1.379), (-0.03739, 0.188, 1.379), (-1.068e-07, 0.09187, 1.292), (0.01792, 0.0901, 1.292), (0.03516, 0.08487, 1.292), (0.05104, 0.07638, 1.292), (0.06496, 0.06496, 1.292), (0.07638, 0.05104, 1.292), (0.08487, 0.03516, 1.292), (0.0901, 0.01792, 1.292), (0.09187, 1.083e-07, 1.292), (0.0901, -0.01792, 1.292), (0.08487, -0.03516, 1.292), (0.07638, -0.05104, 1.292), (0.06496, -0.06496, 1.292), (0.05104, -0.07638, 1.292), (0.03516, -0.08487, 1.292), (0.01792, -0.0901, 1.292), (1.1e-07, -0.09187, 1.292), (-0.01792, -0.0901, 1.292), (-0.03516, -0.08487, 1.292), (-0.05104, -0.07638, 1.292), (-0.06496, -0.06496, 1.292), (-0.07638, -0.05104, 1.292), (-0.08487, -0.03516, 1.292), (-0.0901, -0.01792, 1.292), (-0.09187, -1.085e-07, 1.292), (-0.0901, 0.01792, 1.292), (-0.08487, 0.03516, 1.292), (-0.07638, 0.05104, 1.292), (-0.06496, 0.06496, 1.292), (-0.05104, 0.07638, 1.292), (-0.03516, 0.08487, 1.292), (-0.01792, 0.0901, 1.292)], [], [(0, 65, 64, 2), (2, 64, 66, 4), (4, 66, 67, 6), (6, 67, 68, 8), (8, 68, 69, 10), (10, 69, 70, 12), (12, 70, 71, 14), (14, 71, 72, 16), (16, 72, 73, 18), (18, 73, 74, 20), (20, 74, 75, 22), (22, 75, 76, 24), (24, 76, 77, 26), (26, 77, 78, 28), (28, 78, 79, 30), (30, 79, 80, 32), (32, 80, 81, 34), (34, 81, 82, 36), (36, 82, 83, 38), (38, 83, 84, 40), (40, 84, 85, 42), (42, 85, 86, 44), (44, 86, 87, 46), (46, 87, 88, 48), (48, 88, 89, 50), (50, 89, 90, 52), (52, 90, 91, 54), (54, 91, 92, 56), (56, 92, 93, 58), (58, 93, 94, 60), (51, 49, 152, 153), (60, 94, 95, 62), (62, 95, 65, 0), (0, 2, 4, 6, 8, 10, 12, 14, 16, 18, 20, 22, 24, 26, 28, 30, 32, 34, 36, 38, 40, 42, 44, 46, 48, 50, 52, 54, 56, 58, 60, 62), (1, 3, 64, 65), (3, 5, 66, 64), (5, 7, 67, 66), (7, 9, 68, 67), (9, 11, 69, 68), (11, 13, 70, 69), (13, 15, 71, 70), (15, 17, 72, 71), (17, 19, 73, 72), (19, 21, 74, 73), (21, 23, 75, 74), (23, 25, 76, 75), (25, 27, 77, 76), (27, 29, 78, 77), (29, 31, 79, 78), (31, 33, 80, 79), (33, 35, 81, 80), (35, 37, 82, 81), (37, 39, 83, 82), (39, 41, 84, 83), (41, 43, 85, 84), (43, 45, 86, 85), (45, 47, 87, 86), (47, 49, 88, 87), (49, 51, 89, 88), (51, 53, 90, 89), (53, 55, 91, 90), (55, 57, 92, 91), (57, 59, 93, 92), (59, 61, 94, 93), (61, 63, 95, 94), (63, 1, 65, 95), (120, 119, 230, 233), (25, 23, 139, 140), (53, 51, 153, 154), (27, 25, 140, 141), (55, 53, 154, 155), (29, 27, 141, 142), (3, 1, 129, 128), (57, 55, 155, 156), (31, 29, 142, 143), (5, 3, 128, 130), (59, 57, 156, 157), (33, 31, 143, 144), (7, 5, 130, 131), (61, 59, 157, 158), (35, 33, 144, 145), (9, 7, 131, 132), (63, 61, 158, 159), (37, 35, 145, 146), (11, 9, 132, 133), (1, 63, 159, 129), (39, 37, 146, 147), (13, 11, 133, 134), (41, 39, 147, 148), (15, 13, 134, 135), (43, 41, 148, 149), (17, 15, 135, 136), (45, 43, 149, 150), (19, 17, 136, 137), (47, 45, 150, 151), (21, 19, 137, 138), (49, 47, 151, 152), (23, 21, 138, 139), (97, 96, 128, 129), (96, 98, 130, 128), (98, 99, 131, 130), (99, 100, 132, 131), (100, 101, 133, 132), (101, 102, 134, 133), (102, 103, 135, 134), (103, 104, 136, 135), (104, 105, 137, 136), (105, 106, 138, 137), (106, 107, 139, 138), (107, 108, 140, 139), (108, 109, 141, 140), (109, 110, 142, 141), (110, 111, 143, 142), (111, 112, 144, 143), (112, 113, 145, 144), (113, 114, 146, 145), (114, 115, 147, 146), (115, 116, 148, 147), (116, 117, 149, 148), (117, 118, 150, 149), (118, 119, 151, 150), (119, 120, 152, 151), (120, 121, 153, 152), (121, 122, 154, 153), (122, 123, 155, 154), (123, 124, 156, 155), (124, 125, 157, 156), (125, 126, 158, 157), (126, 127, 159, 158), (127, 97, 129, 159), (98, 96, 161, 167), (107, 106, 191, 194), (121, 120, 233, 236), (108, 107, 194, 197), (122, 121, 236, 239), (109, 108, 197, 200), (123, 122, 239, 242), (110, 109, 200, 203), (124, 123, 242, 245), (111, 110, 203, 206), (164, 253, 319, 288), (125, 124, 245, 248), (112, 111, 206, 209), (97, 127, 254, 163), (126, 125, 248, 251), (113, 112, 209, 212), (100, 99, 170, 173), (127, 126, 251, 254), (114, 113, 212, 215), (101, 100, 173, 176), (115, 114, 215, 218), (102, 101, 176, 179), (99, 98, 167, 170), (116, 115, 218, 221), (103, 102, 179, 182), (117, 116, 221, 224), (104, 103, 182, 185), (118, 117, 224, 227), (105, 104, 185, 188), (119, 118, 227, 230), (106, 105, 188, 191), (161, 163, 165, 162), (162, 165, 256, 257), (167, 161, 162, 168), (168, 162, 257, 258), (170, 167, 168, 171), (171, 168, 258, 259), (173, 170, 171, 174), (174, 171, 259, 260), (176, 173, 174, 177), (177, 174, 260, 261), (179, 176, 177, 180), (180, 177, 261, 262), (182, 179, 180, 183), (183, 180, 262, 263), (185, 182, 183, 186), (186, 183, 263, 264), (188, 185, 186, 189), (189, 186, 264, 265), (191, 188, 189, 192), (192, 189, 265, 266), (194, 191, 192, 195), (195, 192, 266, 267), (197, 194, 195, 198), (198, 195, 267, 268), (200, 197, 198, 201), (201, 198, 268, 269), (203, 200, 201, 204), (204, 201, 269, 270), (206, 203, 204, 207), (207, 204, 270, 271), (209, 206, 207, 210), (210, 207, 271, 272), (212, 209, 210, 213), (213, 210, 272, 273), (215, 212, 213, 216), (216, 213, 273, 274), (218, 215, 216, 219), (219, 216, 274, 275), (221, 218, 219, 222), (222, 219, 275, 276), (224, 221, 222, 225), (225, 222, 276, 277), (227, 224, 225, 228), (228, 225, 277, 278), (230, 227, 228, 231), (231, 228, 278, 279), (233, 230, 231, 234), (234, 231, 279, 280), (236, 233, 234, 237), (237, 234, 280, 281), (239, 236, 237, 240), (240, 237, 281, 282), (242, 239, 240, 243), (243, 240, 282, 283), (245, 242, 243, 246), (246, 243, 283, 284), (248, 245, 246, 249), (249, 246, 284, 285), (251, 248, 249, 252), (252, 249, 285, 286), (254, 251, 252, 255), (255, 252, 286, 287), (163, 254, 255, 165), (165, 255, 287, 256), (96, 97, 163, 161), (164, 160, 257, 256), (160, 166, 258, 257), (166, 169, 259, 258), (169, 172, 260, 259), (172, 175, 261, 260), (175, 178, 262, 261), (178, 181, 263, 262), (181, 184, 264, 263), (184, 187, 265, 264), (187, 190, 266, 265), (190, 193, 267, 266), (193, 196, 268, 267), (196, 199, 269, 268), (199, 202, 270, 269), (202, 205, 271, 270), (205, 208, 272, 271), (208, 211, 273, 272), (211, 214, 274, 273), (214, 217, 275, 274), (217, 220, 276, 275), (220, 223, 277, 276), (223, 226, 278, 277), (226, 229, 279, 278), (229, 232, 280, 279), (232, 235, 281, 280), (235, 238, 282, 281), (238, 241, 283, 282), (241, 244, 284, 283), (244, 247, 285, 284), (247, 250, 286, 285), (250, 253, 287, 286), (253, 164, 256, 287), (289, 288, 319, 318, 317, 316, 315, 314, 313, 312, 311, 310, 309, 308, 307, 306, 305, 304, 303, 302, 301, 300, 299, 298, 297, 296, 295, 294, 293, 292, 291, 290), (217, 214, 306, 307), (178, 175, 293, 294), (220, 217, 307, 308), (181, 178, 294, 295), (223, 220, 308, 309), (184, 181, 295, 296), (226, 223, 309, 310), (187, 184, 296, 297), (229, 226, 310, 311), (190, 187, 297, 298), (232, 229, 311, 312), (193, 190, 298, 299), (235, 232, 312, 313), (196, 193, 299, 300), (238, 235, 313, 314), (199, 196, 300, 301), (241, 238, 314, 315), (202, 199, 301, 302), (160, 164, 288, 289), (244, 241, 315, 316), (205, 202, 302, 303), (166, 160, 289, 290), (247, 244, 316, 317), (208, 205, 303, 304), (169, 166, 290, 291), (250, 247, 317, 318), (211, 208, 304, 305), (172, 169, 291, 292), (253, 250, 318, 319), (214, 211, 305, 306), (175, 172, 292, 293)])
me_cylinder_001.polygons.foreach_set('material_index', [0, 0, 0, 0, 0, 0, 0, 0, 0, 0, 0, 0, 0, 0, 0, 0, 0, 0, 0, 0, 0, 0, 0, 0, 0, 0, 0, 0, 0, 0, 0, 0, 0, 0, 0, 0, 0, 0, 0, 0, 0, 0, 0, 0, 0, 0, 0, 0, 0, 0, 0, 0, 0, 0, 0, 0, 0, 0, 0, 0, 0, 0, 0, 0, 0, 0, 0, 0, 0, 0, 0, 0, 0, 0, 0, 0, 0, 0, 0, 0, 0, 0, 0, 0, 0, 0, 0, 0, 0, 0, 0, 0, 0, 0, 0, 0, 0, 0, 0, 0, 0, 0, 0, 0, 0, 0, 0, 0, 0, 0, 0, 0, 0, 0, 0, 0, 0, 0, 0, 0, 0, 0, 0, 0, 0, 0, 0, 0, 0, 0, 0, 0, 0, 0, 0, 0, 0, 0, 0, 0, 0, 0, 0, 0, 0, 0, 0, 0, 0, 0, 0, 0, 0, 0, 0, 0, 0, 0, 0, 0, 0, 0, 0, 0, 0, 0, 0, 0, 0, 0, 0, 0, 0, 0, 0, 0, 0, 0, 0, 0, 0, 0, 0, 0, 0, 0, 0, 0, 0, 0, 0, 0, 0, 0, 0, 0, 0, 0, 0, 0, 0, 0, 0, 0, 0, 0, 0, 0, 0, 0, 0, 0, 0, 0, 0, 0, 0, 0, 0, 0, 0, 0, 0, 0, 0, 0, 1, 1, 1, 1, 1, 1, 1, 1, 1, 1, 1, 1, 1, 1, 1, 1, 1, 1, 1, 1, 1, 1, 1, 1, 1, 1, 1, 1, 1, 1, 1, 1, 0, 0, 0, 0, 0, 0, 0, 0, 0, 0, 0, 0, 0, 0, 0, 0, 0, 0, 0, 0, 0, 0, 0, 0, 0, 0, 0, 0, 0, 0, 0, 0])
_uv = me_cylinder_001.uv_layers.new(name='UVMap')
_uv.uv.foreach_set('vector', [1.0, 0.5, 1.0, 1.0, 0.9688, 1.0, 0.9688, 0.5, 0.9688, 0.5, 0.9688, 1.0, 0.9375, 1.0, 0.9375, 0.5, 0.9375, 0.5, 0.9375, 1.0, 0.9062, 1.0, 0.9062, 0.5, 0.9062, 0.5, 0.9062, 1.0, 0.875, 1.0, 0.875, 0.5, 0.875, 0.5, 0.875, 1.0, 0.8438, 1.0, 0.8438, 0.5, 0.8438, 0.5, 0.8438, 1.0, 0.8125, 1.0, 0.8125, 0.5, 0.8125, 0.5, 0.8125, 1.0, 0.7812, 1.0, 0.7812, 0.5, 0.7812, 0.5, 0.7812, 1.0, 0.75, 1.0, 0.75, 0.5, 0.75, 0.5, 0.75, 1.0, 0.7188, 1.0, 0.7188, 0.5, 0.7188, 0.5, 0.7188, 1.0, 0.6875, 1.0, 0.6875, 0.5, 0.6875, 0.5, 0.6875, 1.0, 0.6562, 1.0, 0.6562, 0.5, 0.6562, 0.5, 0.6562, 1.0, 0.625, 1.0, 0.625, 0.5, 0.625, 0.5, 0.625, 1.0, 0.5938, 1.0, 0.5938, 0.5, 0.5938, 0.5, 0.5938, 1.0, 0.5625, 1.0, 0.5625, 0.5, 0.5625, 0.5, 0.5625, 1.0, 0.5312, 1.0, 0.5312, 0.5, 0.5312, 0.5, 0.5312, 1.0, 0.5, 1.0, 0.5, 0.5, 0.5, 0.5, 0.5, 1.0, 0.4688, 1.0, 0.4688, 0.5, 0.4688, 0.5, 0.4688, 1.0, 0.4375, 1.0, 0.4375, 0.5, 0.4375, 0.5, 0.4375, 1.0, 0.4062, 1.0, 0.4062, 0.5, 0.4062, 0.5, 0.4062, 1.0, 0.375, 1.0, 0.375, 0.5, 0.375, 0.5, 0.375, 1.0, 0.3438, 1.0, 0.3438, 0.5, 0.3438, 0.5, 0.3438, 1.0, 0.3125, 1.0, 0.3125, 0.5, 0.3125, 0.5, 0.3125, 1.0, 0.2812, 1.0, 0.2812, 0.5, 0.2812, 0.5, 0.2812, 1.0, 0.25, 1.0, 0.25, 0.5, 0.25, 0.5, 0.25, 1.0, 0.2188, 1.0, 0.2188, 0.5, 0.2188, 0.5, 0.2188, 1.0, 0.1875, 1.0, 0.1875, 0.5, 0.1875, 0.5, 0.1875, 1.0, 0.1562, 1.0, 0.1562, 0.5, 0.1562, 0.5, 0.1562, 1.0, 0.125, 1.0, 0.125, 0.5, 0.125, 0.5, 0.125, 1.0, 0.09375, 1.0, 0.09375, 0.5, 0.09375, 0.5, 0.09375, 1.0, 0.0625, 1.0, 0.0625, 0.5, 0.04354, 0.2911, 0.0395, 0.25, 0.0395, 0.25, 0.04354, 0.2911, 0.0625, 0.5, 0.0625, 1.0, 0.03125, 1.0, 0.03125, 0.5, 0.03125, 0.5, 0.03125, 1.0, 0.0, 1.0, 0.0, 0.5, 0.75, 0.49, 0.7968, 0.4854, 0.8418, 0.4717, 0.8833, 0.4496, 0.9197, 0.4197, 0.9496, 0.3833, 0.9717, 0.3418, 0.9854, 0.2968, 0.99, 0.25, 0.9854, 0.2032, 0.9717, 0.1582, 0.9496, 0.1167, 0.9197, 0.08029, 0.8833, 0.05045, 0.8418, 0.02827, 0.7968, 0.01461, 0.75, 0.01, 0.7032, 0.01461, 0.6582, 0.02827, 0.6167, 0.05045, 0.5803, 0.08029, 0.5504, 0.1167, 0.5283, 0.1582, 0.5146, 0.2032, 0.51, 0.25, 0.5146, 0.2968, 0.5283, 0.3418, 0.5504, 0.3833, 0.5803, 0.4197, 0.6167, 0.4496, 0.6582, 0.4717, 0.7032, 0.4854, 0.25, 0.4605, 0.2911, 0.4565, 0.2968, 0.4854, 0.25, 0.49, 0.2911, 0.4565, 0.3306, 0.4445, 0.3418, 0.4717, 0.2968, 0.4854, 0.3306, 0.4445, 0.367, 0.425, 0.3833, 0.4496, 0.3418, 0.4717, 0.367, 0.425, 0.3988, 0.3988, 0.4197, 0.4197, 0.3833, 0.4496, 0.3988, 0.3988, 0.425, 0.367, 0.4496, 0.3833, 0.4197, 0.4197, 0.425, 0.367, 0.4445, 0.3306, 0.4717, 0.3418, 0.4496, 0.3833, 0.4445, 0.3306, 0.4565, 0.2911, 0.4854, 0.2968, 0.4717, 0.3418, 0.4565, 0.2911, 0.4605, 0.25, 0.49, 0.25, 0.4854, 0.2968, 0.4605, 0.25, 0.4565, 0.2089, 0.4854, 0.2032, 0.49, 0.25, 0.4565, 0.2089, 0.4445, 0.1694, 0.4717, 0.1582, 0.4854, 0.2032, 0.4445, 0.1694, 0.425, 0.133, 0.4496, 0.1167, 0.4717, 0.1582, 0.425, 0.133, 0.3988, 0.1012, 0.4197, 0.08029, 0.4496, 0.1167, 0.3988, 0.1012, 0.367, 0.07497, 0.3833, 0.05045, 0.4197, 0.08029, 0.367, 0.07497, 0.3306, 0.05552, 0.3418, 0.02827, 0.3833, 0.05045, 0.3306, 0.05552, 0.2911, 0.04354, 0.2968, 0.01461, 0.3418, 0.02827, 0.2911, 0.04354, 0.25, 0.0395, 0.25, 0.01, 0.2968, 0.01461, 0.25, 0.0395, 0.2089, 0.04354, 0.2032, 0.01461, 0.25, 0.01, 0.2089, 0.04354, 0.1694, 0.05552, 0.1582, 0.02827, 0.2032, 0.01461, 0.1694, 0.05552, 0.133, 0.07497, 0.1167, 0.05045, 0.1582, 0.02827, 0.133, 0.07497, 0.1012, 0.1012, 0.08029, 0.08029, 0.1167, 0.05045, 0.1012, 0.1012, 0.07497, 0.133, 0.05045, 0.1167, 0.08029, 0.08029, 0.07497, 0.133, 0.05552, 0.1694, 0.02827, 0.1582, 0.05045, 0.1167, 0.05552, 0.1694, 0.04354, 0.2089, 0.01461, 0.2032, 0.02827, 0.1582, 0.04354, 0.2089, 0.0395, 0.25, 0.01, 0.25, 0.01461, 0.2032, 0.0395, 0.25, 0.04354, 0.2911, 0.01461, 0.2968, 0.01, 0.25, 0.04354, 0.2911, 0.05552, 0.3306, 0.02827, 0.3418, 0.01461, 0.2968, 0.05552, 0.3306, 0.07497, 0.367, 0.05045, 0.3833, 0.02827, 0.3418, 0.07497, 0.367, 0.1012, 0.3988, 0.08029, 0.4197, 0.05045, 0.3833, 0.1012, 0.3988, 0.133, 0.425, 0.1167, 0.4496, 0.08029, 0.4197, 0.133, 0.425, 0.1694, 0.4445, 0.1582, 0.4717, 0.1167, 0.4496, 0.1694, 0.4445, 0.2089, 0.4565, 0.2032, 0.4854, 0.1582, 0.4717, 0.2089, 0.4565, 0.25, 0.4605, 0.25, 0.49, 0.2032, 0.4854, 0.1973, 0.25, 0.1983, 0.2397, 0.1983, 0.2397, 0.1973, 0.25, 0.3988, 0.1012, 0.425, 0.133, 0.425, 0.133, 0.3988, 0.1012, 0.05552, 0.3306, 0.04354, 0.2911, 0.04354, 0.2911, 0.05552, 0.3306, 0.367, 0.07497, 0.3988, 0.1012, 0.3988, 0.1012, 0.367, 0.07497, 0.07497, 0.367, 0.05552, 0.3306, 0.05552, 0.3306, 0.07497, 0.367, 0.3306, 0.05552, 0.367, 0.07497, 0.367, 0.07497, 0.3306, 0.05552, 0.2911, 0.4565, 0.25, 0.4605, 0.25, 0.4605, 0.2911, 0.4565, 0.1012, 0.3988, 0.07497, 0.367, 0.07497, 0.367, 0.1012, 0.3988, 0.2911, 0.04354, 0.3306, 0.05552, 0.3306, 0.05552, 0.2911, 0.04354, 0.3306, 0.4445, 0.2911, 0.4565, 0.2911, 0.4565, 0.3306, 0.4445, 0.133, 0.425, 0.1012, 0.3988, 0.1012, 0.3988, 0.133, 0.425, 0.25, 0.0395, 0.2911, 0.04354, 0.2911, 0.04354, 0.25, 0.0395, 0.367, 0.425, 0.3306, 0.4445, 0.3306, 0.4445, 0.367, 0.425, 0.1694, 0.4445, 0.133, 0.425, 0.133, 0.425, 0.1694, 0.4445, 0.2089, 0.04354, 0.25, 0.0395, 0.25, 0.0395, 0.2089, 0.04354, 0.3988, 0.3988, 0.367, 0.425, 0.367, 0.425, 0.3988, 0.3988, 0.2089, 0.4565, 0.1694, 0.4445, 0.1694, 0.4445, 0.2089, 0.4565, 0.1694, 0.05552, 0.2089, 0.04354, 0.2089, 0.04354, 0.1694, 0.05552, 0.425, 0.367, 0.3988, 0.3988, 0.3988, 0.3988, 0.425, 0.367, 0.25, 0.4605, 0.2089, 0.4565, 0.2089, 0.4565, 0.25, 0.4605, 0.133, 0.07497, 0.1694, 0.05552, 0.1694, 0.05552, 0.133, 0.07497, 0.4445, 0.3306, 0.425, 0.367, 0.425, 0.367, 0.4445, 0.3306, 0.1012, 0.1012, 0.133, 0.07497, 0.133, 0.07497, 0.1012, 0.1012, 0.4565, 0.2911, 0.4445, 0.3306, 0.4445, 0.3306, 0.4565, 0.2911, 0.07497, 0.133, 0.1012, 0.1012, 0.1012, 0.1012, 0.07497, 0.133, 0.4605, 0.25, 0.4565, 0.2911, 0.4565, 0.2911, 0.4605, 0.25, 0.05552, 0.1694, 0.07497, 0.133, 0.07497, 0.133, 0.05552, 0.1694, 0.4565, 0.2089, 0.4605, 0.25, 0.4605, 0.25, 0.4565, 0.2089, 0.04354, 0.2089, 0.05552, 0.1694, 0.05552, 0.1694, 0.04354, 0.2089, 0.4445, 0.1694, 0.4565, 0.2089, 0.4565, 0.2089, 0.4445, 0.1694, 0.0395, 0.25, 0.04354, 0.2089, 0.04354, 0.2089, 0.0395, 0.25, 0.425, 0.133, 0.4445, 0.1694, 0.4445, 0.1694, 0.425, 0.133, 0.25, 0.3027, 0.2603, 0.3017, 0.2911, 0.4565, 0.25, 0.4605, 0.2603, 0.3017, 0.2702, 0.2987, 0.3306, 0.4445, 0.2911, 0.4565, 0.2702, 0.2987, 0.2793, 0.2938, 0.367, 0.425, 0.3306, 0.4445, 0.2793, 0.2938, 0.2873, 0.2873, 0.3988, 0.3988, 0.367, 0.425, 0.2873, 0.2873, 0.2938, 0.2793, 0.425, 0.367, 0.3988, 0.3988, 0.2938, 0.2793, 0.2987, 0.2702, 0.4445, 0.3306, 0.425, 0.367, 0.2987, 0.2702, 0.3017, 0.2603, 0.4565, 0.2911, 0.4445, 0.3306, 0.3017, 0.2603, 0.3027, 0.25, 0.4605, 0.25, 0.4565, 0.2911, 0.3027, 0.25, 0.3017, 0.2397, 0.4565, 0.2089, 0.4605, 0.25, 0.3017, 0.2397, 0.2987, 0.2298, 0.4445, 0.1694, 0.4565, 0.2089, 0.2987, 0.2298, 0.2938, 0.2207, 0.425, 0.133, 0.4445, 0.1694, 0.2938, 0.2207, 0.2873, 0.2127, 0.3988, 0.1012, 0.425, 0.133, 0.2873, 0.2127, 0.2793, 0.2062, 0.367, 0.07497, 0.3988, 0.1012, 0.2793, 0.2062, 0.2702, 0.2013, 0.3306, 0.05552, 0.367, 0.07497, 0.2702, 0.2013, 0.2603, 0.1983, 0.2911, 0.04354, 0.3306, 0.05552, 0.2603, 0.1983, 0.25, 0.1973, 0.25, 0.0395, 0.2911, 0.04354, 0.25, 0.1973, 0.2397, 0.1983, 0.2089, 0.04354, 0.25, 0.0395, 0.2397, 0.1983, 0.2298, 0.2013, 0.1694, 0.05552, 0.2089, 0.04354, 0.2298, 0.2013, 0.2207, 0.2062, 0.133, 0.07497, 0.1694, 0.05552, 0.2207, 0.2062, 0.2127, 0.2127, 0.1012, 0.1012, 0.133, 0.07497, 0.2127, 0.2127, 0.2062, 0.2207, 0.07497, 0.133, 0.1012, 0.1012, 0.2062, 0.2207, 0.2013, 0.2298, 0.05552, 0.1694, 0.07497, 0.133, 0.2013, 0.2298, 0.1983, 0.2397, 0.04354, 0.2089, 0.05552, 0.1694, 0.1983, 0.2397, 0.1973, 0.25, 0.0395, 0.25, 0.04354, 0.2089, 0.1973, 0.25, 0.1983, 0.2603, 0.04354, 0.2911, 0.0395, 0.25, 0.1983, 0.2603, 0.2013, 0.2702, 0.05552, 0.3306, 0.04354, 0.2911, 0.2013, 0.2702, 0.2062, 0.2793, 0.07497, 0.367, 0.05552, 0.3306, 0.2062, 0.2793, 0.2127, 0.2873, 0.1012, 0.3988, 0.07497, 0.367, 0.2127, 0.2873, 0.2207, 0.2938, 0.133, 0.425, 0.1012, 0.3988, 0.2207, 0.2938, 0.2298, 0.2987, 0.1694, 0.4445, 0.133, 0.425, 0.2298, 0.2987, 0.2397, 0.3017, 0.2089, 0.4565, 0.1694, 0.4445, 0.2397, 0.3017, 0.25, 0.3027, 0.25, 0.4605, 0.2089, 0.4565, 0.2702, 0.2987, 0.2603, 0.3017, 0.2603, 0.3017, 0.2702, 0.2987, 0.2938, 0.2207, 0.2987, 0.2298, 0.2987, 0.2298, 0.2938, 0.2207, 0.1983, 0.2603, 0.1973, 0.25, 0.1973, 0.25, 0.1983, 0.2603, 0.2873, 0.2127, 0.2938, 0.2207, 0.2938, 0.2207, 0.2873, 0.2127, 0.2013, 0.2702, 0.1983, 0.2603, 0.1983, 0.2603, 0.2013, 0.2702, 0.2793, 0.2062, 0.2873, 0.2127, 0.2873, 0.2127, 0.2793, 0.2062, 0.2062, 0.2793, 0.2013, 0.2702, 0.2013, 0.2702, 0.2062, 0.2793, 0.2702, 0.2013, 0.2793, 0.2062, 0.2793, 0.2062, 0.2702, 0.2013, 0.2127, 0.2873, 0.2062, 0.2793, 0.2062, 0.2793, 0.2127, 0.2873, 0.2603, 0.1983, 0.2702, 0.2013, 0.2702, 0.2013, 0.2603, 0.1983, 0.25, 0.272, 0.2457, 0.2716, 0.2457, 0.2716, 0.25, 0.272, 0.2207, 0.2938, 0.2127, 0.2873, 0.2127, 0.2873, 0.2207, 0.2938, 0.25, 0.1973, 0.2603, 0.1983, 0.2603, 0.1983, 0.25, 0.1973, 0.25, 0.3027, 0.2397, 0.3017, 0.2397, 0.3017, 0.25, 0.3027, 0.2298, 0.2987, 0.2207, 0.2938, 0.2207, 0.2938, 0.2298, 0.2987, 0.2397, 0.1983, 0.25, 0.1973, 0.25, 0.1973, 0.2397, 0.1983, 0.2873, 0.2873, 0.2793, 0.2938, 0.2793, 0.2938, 0.2873, 0.2873, 0.2397, 0.3017, 0.2298, 0.2987, 0.2298, 0.2987, 0.2397, 0.3017, 0.2298, 0.2013, 0.2397, 0.1983, 0.2397, 0.1983, 0.2298, 0.2013, 0.2938, 0.2793, 0.2873, 0.2873, 0.2873, 0.2873, 0.2938, 0.2793, 0.2207, 0.2062, 0.2298, 0.2013, 0.2298, 0.2013, 0.2207, 0.2062, 0.2987, 0.2702, 0.2938, 0.2793, 0.2938, 0.2793, 0.2987, 0.2702, 0.2793, 0.2938, 0.2702, 0.2987, 0.2702, 0.2987, 0.2793, 0.2938, 0.2127, 0.2127, 0.2207, 0.2062, 0.2207, 0.2062, 0.2127, 0.2127, 0.3017, 0.2603, 0.2987, 0.2702, 0.2987, 0.2702, 0.3017, 0.2603, 0.2062, 0.2207, 0.2127, 0.2127, 0.2127, 0.2127, 0.2062, 0.2207, 0.3027, 0.25, 0.3017, 0.2603, 0.3017, 0.2603, 0.3027, 0.25, 0.2013, 0.2298, 0.2062, 0.2207, 0.2062, 0.2207, 0.2013, 0.2298, 0.3017, 0.2397, 0.3027, 0.25, 0.3027, 0.25, 0.3017, 0.2397, 0.1983, 0.2397, 0.2013, 0.2298, 0.2013, 0.2298, 0.1983, 0.2397, 0.2987, 0.2298, 0.3017, 0.2397, 0.3017, 0.2397, 0.2987, 0.2298, 0.2603, 0.3017, 0.25, 0.3027, 0.25, 0.3027, 0.2603, 0.3017, 0.2603, 0.3017, 0.25, 0.3027, 0.25, 0.296, 0.259, 0.2951, 0.2702, 0.2987, 0.2603, 0.3017, 0.2603, 0.3017, 0.2702, 0.2987, 0.2702, 0.2987, 0.2603, 0.3017, 0.259, 0.2951, 0.2676, 0.2925, 0.2793, 0.2938, 0.2702, 0.2987, 0.2702, 0.2987, 0.2793, 0.2938, 0.2793, 0.2938, 0.2702, 0.2987, 0.2676, 0.2925, 0.2756, 0.2882, 0.2873, 0.2873, 0.2793, 0.2938, 0.2793, 0.2938, 0.2873, 0.2873, 0.2873, 0.2873, 0.2793, 0.2938, 0.2756, 0.2882, 0.2825, 0.2825, 0.2938, 0.2793, 0.2873, 0.2873, 0.2873, 0.2873, 0.2938, 0.2793, 0.2938, 0.2793, 0.2873, 0.2873, 0.2825, 0.2825, 0.2882, 0.2756, 0.2987, 0.2702, 0.2938, 0.2793, 0.2938, 0.2793, 0.2987, 0.2702, 0.2987, 0.2702, 0.2938, 0.2793, 0.2882, 0.2756, 0.2925, 0.2676, 0.3017, 0.2603, 0.2987, 0.2702, 0.2987, 0.2702, 0.3017, 0.2603, 0.3017, 0.2603, 0.2987, 0.2702, 0.2925, 0.2676, 0.2951, 0.259, 0.3027, 0.25, 0.3017, 0.2603, 0.3017, 0.2603, 0.3027, 0.25, 0.3027, 0.25, 0.3017, 0.2603, 0.2951, 0.259, 0.296, 0.25, 0.3017, 0.2397, 0.3027, 0.25, 0.3027, 0.25, 0.3017, 0.2397, 0.3017, 0.2397, 0.3027, 0.25, 0.296, 0.25, 0.2951, 0.241, 0.2987, 0.2298, 0.3017, 0.2397, 0.3017, 0.2397, 0.2987, 0.2298, 0.2987, 0.2298, 0.3017, 0.2397, 0.2951, 0.241, 0.2925, 0.2324, 0.2938, 0.2207, 0.2987, 0.2298, 0.2987, 0.2298, 0.2938, 0.2207, 0.2938, 0.2207, 0.2987, 0.2298, 0.2925, 0.2324, 0.2882, 0.2244, 0.2873, 0.2127, 0.2938, 0.2207, 0.2938, 0.2207, 0.2873, 0.2127, 0.2873, 0.2127, 0.2938, 0.2207, 0.2882, 0.2244, 0.2825, 0.2175, 0.2793, 0.2062, 0.2873, 0.2127, 0.2873, 0.2127, 0.2793, 0.2062, 0.2793, 0.2062, 0.2873, 0.2127, 0.2825, 0.2175, 0.2756, 0.2118, 0.2702, 0.2013, 0.2793, 0.2062, 0.2793, 0.2062, 0.2702, 0.2013, 0.2702, 0.2013, 0.2793, 0.2062, 0.2756, 0.2118, 0.2676, 0.2075, 0.2603, 0.1983, 0.2702, 0.2013, 0.2702, 0.2013, 0.2603, 0.1983, 0.2603, 0.1983, 0.2702, 0.2013, 0.2676, 0.2075, 0.259, 0.2049, 0.25, 0.1973, 0.2603, 0.1983, 0.2603, 0.1983, 0.25, 0.1973, 0.25, 0.1973, 0.2603, 0.1983, 0.259, 0.2049, 0.25, 0.204, 0.2397, 0.1983, 0.25, 0.1973, 0.25, 0.1973, 0.2397, 0.1983, 0.2397, 0.1983, 0.25, 0.1973, 0.25, 0.204, 0.241, 0.2049, 0.2298, 0.2013, 0.2397, 0.1983, 0.2397, 0.1983, 0.2298, 0.2013, 0.2298, 0.2013, 0.2397, 0.1983, 0.241, 0.2049, 0.2324, 0.2075, 0.2207, 0.2062, 0.2298, 0.2013, 0.2298, 0.2013, 0.2207, 0.2062, 0.2207, 0.2062, 0.2298, 0.2013, 0.2324, 0.2075, 0.2244, 0.2118, 0.2127, 0.2127, 0.2207, 0.2062, 0.2207, 0.2062, 0.2127, 0.2127, 0.2127, 0.2127, 0.2207, 0.2062, 0.2244, 0.2118, 0.2175, 0.2175, 0.2062, 0.2207, 0.2127, 0.2127, 0.2127, 0.2127, 0.2062, 0.2207, 0.2062, 0.2207, 0.2127, 0.2127, 0.2175, 0.2175, 0.2118, 0.2244, 0.2013, 0.2298, 0.2062, 0.2207, 0.2062, 0.2207, 0.2013, 0.2298, 0.2013, 0.2298, 0.2062, 0.2207, 0.2118, 0.2244, 0.2075, 0.2324, 0.1983, 0.2397, 0.2013, 0.2298, 0.2013, 0.2298, 0.1983, 0.2397, 0.1983, 0.2397, 0.2013, 0.2298, 0.2075, 0.2324, 0.2049, 0.241, 0.1973, 0.25, 0.1983, 0.2397, 0.1983, 0.2397, 0.1973, 0.25, 0.1973, 0.25, 0.1983, 0.2397, 0.2049, 0.241, 0.204, 0.25, 0.1983, 0.2603, 0.1973, 0.25, 0.1973, 0.25, 0.1983, 0.2603, 0.1983, 0.2603, 0.1973, 0.25, 0.204, 0.25, 0.2049, 0.259, 0.2013, 0.2702, 0.1983, 0.2603, 0.1983, 0.2603, 0.2013, 0.2702, 0.2013, 0.2702, 0.1983, 0.2603, 0.2049, 0.259, 0.2075, 0.2676, 0.2062, 0.2793, 0.2013, 0.2702, 0.2013, 0.2702, 0.2062, 0.2793, 0.2062, 0.2793, 0.2013, 0.2702, 0.2075, 0.2676, 0.2118, 0.2756, 0.2127, 0.2873, 0.2062, 0.2793, 0.2062, 0.2793, 0.2127, 0.2873, 0.2127, 0.2873, 0.2062, 0.2793, 0.2118, 0.2756, 0.2175, 0.2825, 0.2207, 0.2938, 0.2127, 0.2873, 0.2127, 0.2873, 0.2207, 0.2938, 0.2207, 0.2938, 0.2127, 0.2873, 0.2175, 0.2825, 0.2244, 0.2882, 0.2298, 0.2987, 0.2207, 0.2938, 0.2207, 0.2938, 0.2298, 0.2987, 0.2298, 0.2987, 0.2207, 0.2938, 0.2244, 0.2882, 0.2324, 0.2925, 0.2397, 0.3017, 0.2298, 0.2987, 0.2298, 0.2987, 0.2397, 0.3017, 0.2397, 0.3017, 0.2298, 0.2987, 0.2324, 0.2925, 0.241, 0.2951, 0.25, 0.3027, 0.2397, 0.3017, 0.2397, 0.3017, 0.25, 0.3027, 0.25, 0.3027, 0.2397, 0.3017, 0.241, 0.2951, 0.25, 0.296, 0.2603, 0.3017, 0.25, 0.3027, 0.25, 0.3027, 0.2603, 0.3017, 0.25, 0.272, 0.2543, 0.2716, 0.259, 0.2951, 0.25, 0.296, 0.2543, 0.2716, 0.2584, 0.2704, 0.2676, 0.2925, 0.259, 0.2951, 0.2584, 0.2704, 0.2622, 0.2683, 0.2756, 0.2882, 0.2676, 0.2925, 0.2622, 0.2683, 0.2656, 0.2656, 0.2825, 0.2825, 0.2756, 0.2882, 0.2656, 0.2656, 0.2683, 0.2622, 0.2882, 0.2756, 0.2825, 0.2825, 0.2683, 0.2622, 0.2704, 0.2584, 0.2925, 0.2676, 0.2882, 0.2756, 0.2704, 0.2584, 0.2716, 0.2543, 0.2951, 0.259, 0.2925, 0.2676, 0.2716, 0.2543, 0.272, 0.25, 0.296, 0.25, 0.2951, 0.259, 0.272, 0.25, 0.2716, 0.2457, 0.2951, 0.241, 0.296, 0.25, 0.2716, 0.2457, 0.2704, 0.2416, 0.2925, 0.2324, 0.2951, 0.241, 0.2704, 0.2416, 0.2683, 0.2378, 0.2882, 0.2244, 0.2925, 0.2324, 0.2683, 0.2378, 0.2656, 0.2344, 0.2825, 0.2175, 0.2882, 0.2244, 0.2656, 0.2344, 0.2622, 0.2317, 0.2756, 0.2118, 0.2825, 0.2175, 0.2622, 0.2317, 0.2584, 0.2296, 0.2676, 0.2075, 0.2756, 0.2118, 0.2584, 0.2296, 0.2543, 0.2284, 0.259, 0.2049, 0.2676, 0.2075, 0.2543, 0.2284, 0.25, 0.228, 0.25, 0.204, 0.259, 0.2049, 0.25, 0.228, 0.2457, 0.2284, 0.241, 0.2049, 0.25, 0.204, 0.2457, 0.2284, 0.2416, 0.2296, 0.2324, 0.2075, 0.241, 0.2049, 0.2416, 0.2296, 0.2378, 0.2317, 0.2244, 0.2118, 0.2324, 0.2075, 0.2378, 0.2317, 0.2344, 0.2344, 0.2175, 0.2175, 0.2244, 0.2118, 0.2344, 0.2344, 0.2317, 0.2378, 0.2118, 0.2244, 0.2175, 0.2175, 0.2317, 0.2378, 0.2296, 0.2416, 0.2075, 0.2324, 0.2118, 0.2244, 0.2296, 0.2416, 0.2284, 0.2457, 0.2049, 0.241, 0.2075, 0.2324, 0.2284, 0.2457, 0.228, 0.25, 0.204, 0.25, 0.2049, 0.241, 0.228, 0.25, 0.2284, 0.2543, 0.2049, 0.259, 0.204, 0.25, 0.2284, 0.2543, 0.2296, 0.2584, 0.2075, 0.2676, 0.2049, 0.259, 0.2296, 0.2584, 0.2317, 0.2622, 0.2118, 0.2756, 0.2075, 0.2676, 0.2317, 0.2622, 0.2344, 0.2656, 0.2175, 0.2825, 0.2118, 0.2756, 0.2344, 0.2656, 0.2378, 0.2683, 0.2244, 0.2882, 0.2175, 0.2825, 0.2378, 0.2683, 0.2416, 0.2704, 0.2324, 0.2925, 0.2244, 0.2882, 0.2416, 0.2704, 0.2457, 0.2716, 0.241, 0.2951, 0.2324, 0.2925, 0.2457, 0.2716, 0.25, 0.272, 0.25, 0.296, 0.241, 0.2951, 0.2543, 0.2716, 0.25, 0.272, 0.2457, 0.2716, 0.2416, 0.2704, 0.2378, 0.2683, 0.2344, 0.2656, 0.2317, 0.2622, 0.2296, 0.2584, 0.2284, 0.2543, 0.228, 0.25, 0.2284, 0.2457, 0.2296, 0.2416, 0.2317, 0.2378, 0.2344, 0.2344, 0.2378, 0.2317, 0.2416, 0.2296, 0.2457, 0.2284, 0.25, 0.228, 0.2543, 0.2284, 0.2584, 0.2296, 0.2622, 0.2317, 0.2656, 0.2344, 0.2683, 0.2378, 0.2704, 0.2416, 0.2716, 0.2457, 0.272, 0.25, 0.2716, 0.2543, 0.2704, 0.2584, 0.2683, 0.2622, 0.2656, 0.2656, 0.2622, 0.2683, 0.2584, 0.2704, 0.2378, 0.2317, 0.2416, 0.2296, 0.2416, 0.2296, 0.2378, 0.2317, 0.2704, 0.2584, 0.2683, 0.2622, 0.2683, 0.2622, 0.2704, 0.2584, 0.2344, 0.2344, 0.2378, 0.2317, 0.2378, 0.2317, 0.2344, 0.2344, 0.2716, 0.2543, 0.2704, 0.2584, 0.2704, 0.2584, 0.2716, 0.2543, 0.2317, 0.2378, 0.2344, 0.2344, 0.2344, 0.2344, 0.2317, 0.2378, 0.272, 0.25, 0.2716, 0.2543, 0.2716, 0.2543, 0.272, 0.25, 0.2296, 0.2416, 0.2317, 0.2378, 0.2317, 0.2378, 0.2296, 0.2416, 0.2716, 0.2457, 0.272, 0.25, 0.272, 0.25, 0.2716, 0.2457, 0.2284, 0.2457, 0.2296, 0.2416, 0.2296, 0.2416, 0.2284, 0.2457, 0.2704, 0.2416, 0.2716, 0.2457, 0.2716, 0.2457, 0.2704, 0.2416, 0.228, 0.25, 0.2284, 0.2457, 0.2284, 0.2457, 0.228, 0.25, 0.2683, 0.2378, 0.2704, 0.2416, 0.2704, 0.2416, 0.2683, 0.2378, 0.2284, 0.2543, 0.228, 0.25, 0.228, 0.25, 0.2284, 0.2543, 0.2656, 0.2344, 0.2683, 0.2378, 0.2683, 0.2378, 0.2656, 0.2344, 0.2296, 0.2584, 0.2284, 0.2543, 0.2284, 0.2543, 0.2296, 0.2584, 0.2622, 0.2317, 0.2656, 0.2344, 0.2656, 0.2344, 0.2622, 0.2317, 0.2317, 0.2622, 0.2296, 0.2584, 0.2296, 0.2584, 0.2317, 0.2622, 0.2584, 0.2296, 0.2622, 0.2317, 0.2622, 0.2317, 0.2584, 0.2296, 0.2543, 0.2716, 0.25, 0.272, 0.25, 0.272, 0.2543, 0.2716, 0.2344, 0.2656, 0.2317, 0.2622, 0.2317, 0.2622, 0.2344, 0.2656, 0.2543, 0.2284, 0.2584, 0.2296, 0.2584, 0.2296, 0.2543, 0.2284, 0.2584, 0.2704, 0.2543, 0.2716, 0.2543, 0.2716, 0.2584, 0.2704, 0.2378, 0.2683, 0.2344, 0.2656, 0.2344, 0.2656, 0.2378, 0.2683, 0.25, 0.228, 0.2543, 0.2284, 0.2543, 0.2284, 0.25, 0.228, 0.2622, 0.2683, 0.2584, 0.2704, 0.2584, 0.2704, 0.2622, 0.2683, 0.2416, 0.2704, 0.2378, 0.2683, 0.2378, 0.2683, 0.2416, 0.2704, 0.2457, 0.2284, 0.25, 0.228, 0.25, 0.228, 0.2457, 0.2284, 0.2656, 0.2656, 0.2622, 0.2683, 0.2622, 0.2683, 0.2656, 0.2656, 0.2457, 0.2716, 0.2416, 0.2704, 0.2416, 0.2704, 0.2457, 0.2716, 0.2416, 0.2296, 0.2457, 0.2284, 0.2457, 0.2284, 0.2416, 0.2296, 0.2683, 0.2622, 0.2656, 0.2656, 0.2656, 0.2656, 0.2683, 0.2622])
me_cylinder_001.materials.append(mat_material_001)
me_cylinder_001.materials.append(mat_material_002)
me_cylinder_001.update()
me_cylinder_002 = bpy.data.meshes.new('Cylinder.002')
me_cylinder_002.from_pydata([(0.0, 1.0, -1.0), (0.0, 0.8771, 1.0), (0.1951, 0.9808, -1.0), (0.1711, 0.8602, 1.0), (0.3827, 0.9239, -1.0), (0.3357, 0.8103, 1.0), (0.5556, 0.8315, -1.0), (0.4873, 0.7293, 1.0), (0.7071, 0.7071, -1.0), (0.6202, 0.6202, 1.0), (0.8315, 0.5556, -1.0), (0.7293, 0.4873, 1.0), (0.9239, 0.3827, -1.0), (0.8103, 0.3357, 1.0), (0.9808, 0.1951, -1.0), (0.8602, 0.1711, 1.0), (1.0, 0.0, -1.0), (0.8771, 0.0, 1.0), (0.9808, -0.1951, -1.0), (0.8602, -0.1711, 1.0), (0.9239, -0.3827, -1.0), (0.8103, -0.3357, 1.0), (0.8315, -0.5556, -1.0), (0.7293, -0.4873, 1.0), (0.7071, -0.7071, -1.0), (0.6202, -0.6202, 1.0), (0.5556, -0.8315, -1.0), (0.4873, -0.7293, 1.0), (0.3827, -0.9239, -1.0), (0.3357, -0.8103, 1.0), (0.1951, -0.9808, -1.0), (0.1711, -0.8602, 1.0), (0.0, -1.0, -1.0), (0.0, -0.8771, 1.0), (-0.1951, -0.9808, -1.0), (-0.1711, -0.8602, 1.0), (-0.3827, -0.9239, -1.0), (-0.3357, -0.8103, 1.0), (-0.5556, -0.8315, -1.0), (-0.4873, -0.7293, 1.0), (-0.7071, -0.7071, -1.0), (-0.6202, -0.6202, 1.0), (-0.8315, -0.5556, -1.0), (-0.7293, -0.4873, 1.0), (-0.9239, -0.3827, -1.0), (-0.8103, -0.3357, 1.0), (-0.9808, -0.1951, -1.0), (-0.8602, -0.1711, 1.0), (-1.0, 0.0, -1.0), (-0.8771, 0.0, 1.0), (-0.9808, 0.1951, -1.0), (-0.8602, 0.1711, 1.0), (-0.9239, 0.3827, -1.0), (-0.8103, 0.3357, 1.0), (-0.8315, 0.5556, -1.0), (-0.7293, 0.4873, 1.0), (-0.7071, 0.7071, -1.0), (-0.6202, 0.6202, 1.0), (-0.5556, 0.8315, -1.0), (-0.4873, 0.7293, 1.0), (-0.3827, 0.9239, -1.0), (-0.3357, 0.8103, 1.0), (-0.1951, 0.9808, -1.0), (-0.1711, 0.8602, 1.0), (0.1951, 0.9808, 1.0), (0.0, 1.0, 1.0), (0.3827, 0.9239, 1.0), (0.5556, 0.8315, 1.0), (0.7071, 0.7071, 1.0), (0.8315, 0.5556, 1.0), (0.9239, 0.3827, 1.0), (0.9808, 0.1951, 1.0), (1.0, 0.0, 1.0), (0.9808, -0.1951, 1.0), (0.9239, -0.3827, 1.0), (0.8315, -0.5556, 1.0), (0.7071, -0.7071, 1.0), (0.5556, -0.8315, 1.0), (0.3827, -0.9239, 1.0), (0.1951, -0.9808, 1.0), (0.0, -1.0, 1.0), (-0.1951, -0.9808, 1.0), (-0.3827, -0.9239, 1.0), (-0.5556, -0.8315, 1.0), (-0.7071, -0.7071, 1.0), (-0.8315, -0.5556, 1.0), (-0.9239, -0.3827, 1.0), (-0.9808, -0.1951, 1.0), (-1.0, 0.0, 1.0), (-0.9808, 0.1951, 1.0), (-0.9239, 0.3827, 1.0), (-0.8315, 0.5556, 1.0), (-0.7071, 0.7071, 1.0), (-0.5556, 0.8315, 1.0), (-0.3827, 0.9239, 1.0), (-0.1951, 0.9808, 1.0), (0.04287, 0.2155, 0.7077), (0.0, 0.2197, 0.7077), (0.08408, 0.203, 0.7077), (0.1221, 0.1827, 0.7077), (0.1554, 0.1554, 0.7077), (0.1827, 0.1221, 0.7077), (0.203, 0.08408, 0.7077), (0.2155, 0.04287, 0.7077), (0.2197, 0.0, 0.7077), (0.2155, -0.04287, 0.7077), (0.203, -0.08408, 0.7077), (0.1827, -0.1221, 0.7077), (0.1554, -0.1554, 0.7077), (0.1221, -0.1827, 0.7077), (0.08408, -0.203, 0.7077), (0.04287, -0.2155, 0.7077), (0.0, -0.2197, 0.7077), (-0.04287, -0.2155, 0.7077), (-0.08408, -0.203, 0.7077), (-0.1221, -0.1827, 0.7077), (-0.1554, -0.1554, 0.7077), (-0.1827, -0.1221, 0.7077), (-0.203, -0.08408, 0.7077), (-0.2155, -0.04287, 0.7077), (-0.2197, 0.0, 0.7077), (-0.2155, 0.04287, 0.7077), (-0.203, 0.08408, 0.7077), (-0.1827, 0.1221, 0.7077), (-0.1554, 0.1554, 0.7077), (-0.1221, 0.1827, 0.7077), (-0.08408, 0.203, 0.7077), (-0.04287, 0.2155, 0.7077), (0.1711, 0.8602, 0.7077), (0.0, 0.8771, 0.7077), (0.3357, 0.8103, 0.7077), (0.4873, 0.7293, 0.7077), (0.6202, 0.6202, 0.7077), (0.7293, 0.4873, 0.7077), (0.8103, 0.3357, 0.7077), (0.8602, 0.1711, 0.7077), (0.8771, 0.0, 0.7077), (0.8602, -0.1711, 0.7077), (0.8103, -0.3357, 0.7077), (0.7293, -0.4873, 0.7077), (0.6202, -0.6202, 0.7077), (0.4873, -0.7293, 0.7077), (0.3357, -0.8103, 0.7077), (0.1711, -0.8602, 0.7077), (0.0, -0.8771, 0.7077), (-0.1711, -0.8602, 0.7077), (-0.3357, -0.8103, 0.7077), (-0.4873, -0.7293, 0.7077), (-0.6202, -0.6202, 0.7077), (-0.7293, -0.4873, 0.7077), (-0.8103, -0.3357, 0.7077), (-0.8602, -0.1711, 0.7077), (-0.8771, 0.0, 0.7077), (-0.8602, 0.1711, 0.7077), (-0.8103, 0.3357, 0.7077), (-0.7293, 0.4873, 0.7077), (-0.6202, 0.6202, 0.7077), (-0.4873, 0.7293, 0.7077), (-0.3357, 0.8103, 0.7077), (-0.1711, 0.8602, 0.7077), (0.01792, 0.0901, 1.379), (0.04287, 0.2155, 1.244), (0.04126, 0.2074, 1.263), (1.601e-09, 0.2197, 1.244), (-1.073e-07, 0.09187, 1.379), (-9.779e-09, 0.2115, 1.263), (0.03516, 0.08487, 1.379), (0.08408, 0.203, 1.244), (0.08094, 0.1954, 1.263), (0.05104, 0.07638, 1.379), (0.1221, 0.1827, 1.244), (0.1175, 0.1759, 1.263), (0.06496, 0.06496, 1.379), (0.1554, 0.1554, 1.244), (0.1496, 0.1496, 1.263), (0.07638, 0.05104, 1.379), (0.1827, 0.1221, 1.244), (0.1759, 0.1175, 1.263), (0.08487, 0.03516, 1.379), (0.203, 0.08408, 1.244), (0.1954, 0.08094, 1.263), (0.0901, 0.01792, 1.379), (0.2155, 0.04287, 1.244), (0.2074, 0.04126, 1.263), (0.09187, 1.083e-07, 1.379), (0.2197, 2.11e-16, 1.244), (0.2115, 1.147e-08, 1.263), (0.0901, -0.01792, 1.379), (0.2155, -0.04287, 1.244), (0.2074, -0.04126, 1.263), (0.08487, -0.03516, 1.379), (0.203, -0.08408, 1.244), (0.1954, -0.08094, 1.263), (0.07638, -0.05104, 1.379), (0.1827, -0.1221, 1.244), (0.1759, -0.1175, 1.263), (0.06496, -0.06496, 1.379), (0.1554, -0.1554, 1.244), (0.1496, -0.1496, 1.263), (0.05104, -0.07638, 1.379), (0.1221, -0.1827, 1.244), (0.1175, -0.1759, 1.263), (0.03516, -0.08487, 1.379), (0.08408, -0.203, 1.244), (0.08094, -0.1954, 1.263), (0.01792, -0.0901, 1.379), (0.04287, -0.2155, 1.244), (0.04126, -0.2074, 1.263), (1.095e-07, -0.09187, 1.379), (1.601e-09, -0.2197, 1.244), (1.315e-08, -0.2115, 1.263), (-0.01792, -0.0901, 1.379), (-0.04287, -0.2155, 1.244), (-0.04126, -0.2074, 1.263), (-0.03516, -0.08487, 1.379), (-0.08408, -0.203, 1.244), (-0.08094, -0.1954, 1.263), (-0.05104, -0.07638, 1.379), (-0.1221, -0.1827, 1.244), (-0.1175, -0.1759, 1.263), (-0.06496, -0.06496, 1.379), (-0.1554, -0.1554, 1.244), (-0.1496, -0.1496, 1.263), (-0.07638, -0.05104, 1.379), (-0.1827, -0.1221, 1.244), (-0.1759, -0.1175, 1.263), (-0.08487, -0.03516, 1.379), (-0.203, -0.08408, 1.244), (-0.1954, -0.08094, 1.263), (-0.0901, -0.01792, 1.379), (-0.2155, -0.04287, 1.244), (-0.2074, -0.04126, 1.263), (-0.09187, -1.085e-07, 1.379), (-0.2197, 2.11e-16, 1.244), (-0.2115, -1.147e-08, 1.263), (-0.0901, 0.01792, 1.379), (-0.2155, 0.04287, 1.244), (-0.2074, 0.04126, 1.263), (-0.08487, 0.03516, 1.379), (-0.203, 0.08408, 1.244), (-0.1954, 0.08094, 1.263), (-0.07638, 0.05104, 1.379), (-0.1827, 0.1221, 1.244), (-0.1759, 0.1175, 1.263), (-0.06496, 0.06496, 1.379), (-0.1554, 0.1554, 1.244), (-0.1496, 0.1496, 1.263), (-0.05104, 0.07638, 1.379), (-0.1221, 0.1827, 1.244), (-0.1175, 0.1759, 1.263), (-0.03516, 0.08487, 1.379), (-0.08408, 0.203, 1.244), (-0.08094, 0.1954, 1.263), (-0.01792, 0.0901, 1.379), (-0.04287, 0.2155, 1.244), (-0.04126, 0.2074, 1.263), (-3.749e-08, 0.1916, 1.379), (0.03739, 0.188, 1.379), (0.07334, 0.1771, 1.379), (0.1065, 0.1593, 1.379), (0.1355, 0.1355, 1.379), (0.1593, 0.1065, 1.379), (0.1771, 0.07334, 1.379), (0.188, 0.03739, 1.379), (0.1916, 3.955e-08, 1.379), (0.188, -0.03739, 1.379), (0.1771, -0.07334, 1.379), (0.1593, -0.1065, 1.379), (0.1355, -0.1355, 1.379), (0.1065, -0.1593, 1.379), (0.07334, -0.1771, 1.379), (0.03739, -0.188, 1.379), (4.075e-08, -0.1916, 1.379), (-0.03739, -0.188, 1.379), (-0.07334, -0.1771, 1.379), (-0.1065, -0.1593, 1.379), (-0.1355, -0.1355, 1.379), (-0.1593, -0.1065, 1.379), (-0.1771, -0.07334, 1.379), (-0.188, -0.03739, 1.379), (-0.1916, -3.868e-08, 1.379), (-0.188, 0.03739, 1.379), (-0.1771, 0.07334, 1.379), (-0.1593, 0.1065, 1.379), (-0.1355, 0.1355, 1.379), (-0.1065, 0.1593, 1.379), (-0.07334, 0.1771, 1.379), (-0.03739, 0.188, 1.379), (-1.068e-07, 0.09187, 1.292), (0.01792, 0.0901, 1.292), (0.03516, 0.08487, 1.292), (0.05104, 0.07638, 1.292), (0.06496, 0.06496, 1.292), (0.07638, 0.05104, 1.292), (0.08487, 0.03516, 1.292), (0.0901, 0.01792, 1.292), (0.09187, 1.083e-07, 1.292), (0.0901, -0.01792, 1.292), (0.08487, -0.03516, 1.292), (0.07638, -0.05104, 1.292), (0.06496, -0.06496, 1.292), (0.05104, -0.07638, 1.292), (0.03516, -0.08487, 1.292), (0.01792, -0.0901, 1.292), (1.1e-07, -0.09187, 1.292), (-0.01792, -0.0901, 1.292), (-0.03516, -0.08487, 1.292), (-0.05104, -0.07638, 1.292), (-0.06496, -0.06496, 1.292), (-0.07638, -0.05104, 1.292), (-0.08487, -0.03516, 1.292), (-0.0901, -0.01792, 1.292), (-0.09187, -1.085e-07, 1.292), (-0.0901, 0.01792, 1.292), (-0.08487, 0.03516, 1.292), (-0.07638, 0.05104, 1.292), (-0.06496, 0.06496, 1.292), (-0.05104, 0.07638, 1.292), (-0.03516, 0.08487, 1.292), (-0.01792, 0.0901, 1.292)], [], [(0, 65, 64, 2), (2, 64, 66, 4), (4, 66, 67, 6), (6, 67, 68, 8), (8, 68, 69, 10), (10, 69, 70, 12), (12, 70, 71, 14), (14, 71, 72, 16), (16, 72, 73, 18), (18, 73, 74, 20), (20, 74, 75, 22), (22, 75, 76, 24), (24, 76, 77, 26), (26, 77, 78, 28), (28, 78, 79, 30), (30, 79, 80, 32), (32, 80, 81, 34), (34, 81, 82, 36), (36, 82, 83, 38), (38, 83, 84, 40), (40, 84, 85, 42), (42, 85, 86, 44), (44, 86, 87, 46), (46, 87, 88, 48), (48, 88, 89, 50), (50, 89, 90, 52), (52, 90, 91, 54), (54, 91, 92, 56), (56, 92, 93, 58), (58, 93, 94, 60), (51, 49, 152, 153), (60, 94, 95, 62), (62, 95, 65, 0), (0, 2, 4, 6, 8, 10, 12, 14, 16, 18, 20, 22, 24, 26, 28, 30, 32, 34, 36, 38, 40, 42, 44, 46, 48, 50, 52, 54, 56, 58, 60, 62), (1, 3, 64, 65), (3, 5, 66, 64), (5, 7, 67, 66), (7, 9, 68, 67), (9, 11, 69, 68), (11, 13, 70, 69), (13, 15, 71, 70), (15, 17, 72, 71), (17, 19, 73, 72), (19, 21, 74, 73), (21, 23, 75, 74), (23, 25, 76, 75), (25, 27, 77, 76), (27, 29, 78, 77), (29, 31, 79, 78), (31, 33, 80, 79), (33, 35, 81, 80), (35, 37, 82, 81), (37, 39, 83, 82), (39, 41, 84, 83), (41, 43, 85, 84), (43, 45, 86, 85), (45, 47, 87, 86), (47, 49, 88, 87), (49, 51, 89, 88), (51, 53, 90, 89), (53, 55, 91, 90), (55, 57, 92, 91), (57, 59, 93, 92), (59, 61, 94, 93), (61, 63, 95, 94), (63, 1, 65, 95), (120, 119, 230, 233), (25, 23, 139, 140), (53, 51, 153, 154), (27, 25, 140, 141), (55, 53, 154, 155), (29, 27, 141, 142), (3, 1, 129, 128), (57, 55, 155, 156), (31, 29, 142, 143), (5, 3, 128, 130), (59, 57, 156, 157), (33, 31, 143, 144), (7, 5, 130, 131), (61, 59, 157, 158), (35, 33, 144, 145), (9, 7, 131, 132), (63, 61, 158, 159), (37, 35, 145, 146), (11, 9, 132, 133), (1, 63, 159, 129), (39, 37, 146, 147), (13, 11, 133, 134), (41, 39, 147, 148), (15, 13, 134, 135), (43, 41, 148, 149), (17, 15, 135, 136), (45, 43, 149, 150), (19, 17, 136, 137), (47, 45, 150, 151), (21, 19, 137, 138), (49, 47, 151, 152), (23, 21, 138, 139), (97, 96, 128, 129), (96, 98, 130, 128), (98, 99, 131, 130), (99, 100, 132, 131), (100, 101, 133, 132), (101, 102, 134, 133), (102, 103, 135, 134), (103, 104, 136, 135), (104, 105, 137, 136), (105, 106, 138, 137), (106, 107, 139, 138), (107, 108, 140, 139), (108, 109, 141, 140), (109, 110, 142, 141), (110, 111, 143, 142), (111, 112, 144, 143), (112, 113, 145, 144), (113, 114, 146, 145), (114, 115, 147, 146), (115, 116, 148, 147), (116, 117, 149, 148), (117, 118, 150, 149), (118, 119, 151, 150), (119, 120, 152, 151), (120, 121, 153, 152), (121, 122, 154, 153), (122, 123, 155, 154), (123, 124, 156, 155), (124, 125, 157, 156), (125, 126, 158, 157), (126, 127, 159, 158), (127, 97, 129, 159), (98, 96, 161, 167), (107, 106, 191, 194), (121, 120, 233, 236), (108, 107, 194, 197), (122, 121, 236, 239), (109, 108, 197, 200), (123, 122, 239, 242), (110, 109, 200, 203), (124, 123, 242, 245), (111, 110, 203, 206), (164, 253, 319, 288), (125, 124, 245, 248), (112, 111, 206, 209), (97, 127, 254, 163), (126, 125, 248, 251), (113, 112, 209, 212), (100, 99, 170, 173), (127, 126, 251, 254), (114, 113, 212, 215), (101, 100, 173, 176), (115, 114, 215, 218), (102, 101, 176, 179), (99, 98, 167, 170), (116, 115, 218, 221), (103, 102, 179, 182), (117, 116, 221, 224), (104, 103, 182, 185), (118, 117, 224, 227), (105, 104, 185, 188), (119, 118, 227, 230), (106, 105, 188, 191), (161, 163, 165, 162), (162, 165, 256, 257), (167, 161, 162, 168), (168, 162, 257, 258), (170, 167, 168, 171), (171, 168, 258, 259), (173, 170, 171, 174), (174, 171, 259, 260), (176, 173, 174, 177), (177, 174, 260, 261), (179, 176, 177, 180), (180, 177, 261, 262), (182, 179, 180, 183), (183, 180, 262, 263), (185, 182, 183, 186), (186, 183, 263, 264), (188, 185, 186, 189), (189, 186, 264, 265), (191, 188, 189, 192), (192, 189, 265, 266), (194, 191, 192, 195), (195, 192, 266, 267), (197, 194, 195, 198), (198, 195, 267, 268), (200, 197, 198, 201), (201, 198, 268, 269), (203, 200, 201, 204), (204, 201, 269, 270), (206, 203, 204, 207), (207, 204, 270, 271), (209, 206, 207, 210), (210, 207, 271, 272), (212, 209, 210, 213), (213, 210, 272, 273), (215, 212, 213, 216), (216, 213, 273, 274), (218, 215, 216, 219), (219, 216, 274, 275), (221, 218, 219, 222), (222, 219, 275, 276), (224, 221, 222, 225), (225, 222, 276, 277), (227, 224, 225, 228), (228, 225, 277, 278), (230, 227, 228, 231), (231, 228, 278, 279), (233, 230, 231, 234), (234, 231, 279, 280), (236, 233, 234, 237), (237, 234, 280, 281), (239, 236, 237, 240), (240, 237, 281, 282), (242, 239, 240, 243), (243, 240, 282, 283), (245, 242, 243, 246), (246, 243, 283, 284), (248, 245, 246, 249), (249, 246, 284, 285), (251, 248, 249, 252), (252, 249, 285, 286), (254, 251, 252, 255), (255, 252, 286, 287), (163, 254, 255, 165), (165, 255, 287, 256), (96, 97, 163, 161), (164, 160, 257, 256), (160, 166, 258, 257), (166, 169, 259, 258), (169, 172, 260, 259), (172, 175, 261, 260), (175, 178, 262, 261), (178, 181, 263, 262), (181, 184, 264, 263), (184, 187, 265, 264), (187, 190, 266, 265), (190, 193, 267, 266), (193, 196, 268, 267), (196, 199, 269, 268), (199, 202, 270, 269), (202, 205, 271, 270), (205, 208, 272, 271), (208, 211, 273, 272), (211, 214, 274, 273), (214, 217, 275, 274), (217, 220, 276, 275), (220, 223, 277, 276), (223, 226, 278, 277), (226, 229, 279, 278), (229, 232, 280, 279), (232, 235, 281, 280), (235, 238, 282, 281), (238, 241, 283, 282), (241, 244, 284, 283), (244, 247, 285, 284), (247, 250, 286, 285), (250, 253, 287, 286), (253, 164, 256, 287), (289, 288, 319, 318, 317, 316, 315, 314, 313, 312, 311, 310, 309, 308, 307, 306, 305, 304, 303, 302, 301, 300, 299, 298, 297, 296, 295, 294, 293, 292, 291, 290), (217, 214, 306, 307), (178, 175, 293, 294), (220, 217, 307, 308), (181, 178, 294, 295), (223, 220, 308, 309), (184, 181, 295, 296), (226, 223, 309, 310), (187, 184, 296, 297), (229, 226, 310, 311), (190, 187, 297, 298), (232, 229, 311, 312), (193, 190, 298, 299), (235, 232, 312, 313), (196, 193, 299, 300), (238, 235, 313, 314), (199, 196, 300, 301), (241, 238, 314, 315), (202, 199, 301, 302), (160, 164, 288, 289), (244, 241, 315, 316), (205, 202, 302, 303), (166, 160, 289, 290), (247, 244, 316, 317), (208, 205, 303, 304), (169, 166, 290, 291), (250, 247, 317, 318), (211, 208, 304, 305), (172, 169, 291, 292), (253, 250, 318, 319), (214, 211, 305, 306), (175, 172, 292, 293)])
me_cylinder_002.polygons.foreach_set('material_index', [0, 0, 0, 0, 0, 0, 0, 0, 0, 0, 0, 0, 0, 0, 0, 0, 0, 0, 0, 0, 0, 0, 0, 0, 0, 0, 0, 0, 0, 0, 0, 0, 0, 0, 0, 0, 0, 0, 0, 0, 0, 0, 0, 0, 0, 0, 0, 0, 0, 0, 0, 0, 0, 0, 0, 0, 0, 0, 0, 0, 0, 0, 0, 0, 0, 0, 0, 0, 0, 0, 0, 0, 0, 0, 0, 0, 0, 0, 0, 0, 0, 0, 0, 0, 0, 0, 0, 0, 0, 0, 0, 0, 0, 0, 0, 0, 0, 0, 0, 0, 0, 0, 0, 0, 0, 0, 0, 0, 0, 0, 0, 0, 0, 0, 0, 0, 0, 0, 0, 0, 0, 0, 0, 0, 0, 0, 0, 0, 0, 0, 0, 0, 0, 0, 0, 0, 0, 0, 0, 0, 0, 0, 0, 0, 0, 0, 0, 0, 0, 0, 0, 0, 0, 0, 0, 0, 0, 0, 0, 0, 0, 0, 0, 0, 0, 0, 0, 0, 0, 0, 0, 0, 0, 0, 0, 0, 0, 0, 0, 0, 0, 0, 0, 0, 0, 0, 0, 0, 0, 0, 0, 0, 0, 0, 0, 0, 0, 0, 0, 0, 0, 0, 0, 0, 0, 0, 0, 0, 0, 0, 0, 0, 0, 0, 0, 0, 0, 0, 0, 0, 0, 0, 0, 0, 0, 0, 1, 1, 1, 1, 1, 1, 1, 1, 1, 1, 1, 1, 1, 1, 1, 1, 1, 1, 1, 1, 1, 1, 1, 1, 1, 1, 1, 1, 1, 1, 1, 1, 0, 0, 0, 0, 0, 0, 0, 0, 0, 0, 0, 0, 0, 0, 0, 0, 0, 0, 0, 0, 0, 0, 0, 0, 0, 0, 0, 0, 0, 0, 0, 0])
_uv = me_cylinder_002.uv_layers.new(name='UVMap')
_uv.uv.foreach_set('vector', [1.0, 0.5, 1.0, 1.0, 0.9688, 1.0, 0.9688, 0.5, 0.9688, 0.5, 0.9688, 1.0, 0.9375, 1.0, 0.9375, 0.5, 0.9375, 0.5, 0.9375, 1.0, 0.9062, 1.0, 0.9062, 0.5, 0.9062, 0.5, 0.9062, 1.0, 0.875, 1.0, 0.875, 0.5, 0.875, 0.5, 0.875, 1.0, 0.8438, 1.0, 0.8438, 0.5, 0.8438, 0.5, 0.8438, 1.0, 0.8125, 1.0, 0.8125, 0.5, 0.8125, 0.5, 0.8125, 1.0, 0.7812, 1.0, 0.7812, 0.5, 0.7812, 0.5, 0.7812, 1.0, 0.75, 1.0, 0.75, 0.5, 0.75, 0.5, 0.75, 1.0, 0.7188, 1.0, 0.7188, 0.5, 0.7188, 0.5, 0.7188, 1.0, 0.6875, 1.0, 0.6875, 0.5, 0.6875, 0.5, 0.6875, 1.0, 0.6562, 1.0, 0.6562, 0.5, 0.6562, 0.5, 0.6562, 1.0, 0.625, 1.0, 0.625, 0.5, 0.625, 0.5, 0.625, 1.0, 0.5938, 1.0, 0.5938, 0.5, 0.5938, 0.5, 0.5938, 1.0, 0.5625, 1.0, 0.5625, 0.5, 0.5625, 0.5, 0.5625, 1.0, 0.5312, 1.0, 0.5312, 0.5, 0.5312, 0.5, 0.5312, 1.0, 0.5, 1.0, 0.5, 0.5, 0.5, 0.5, 0.5, 1.0, 0.4688, 1.0, 0.4688, 0.5, 0.4688, 0.5, 0.4688, 1.0, 0.4375, 1.0, 0.4375, 0.5, 0.4375, 0.5, 0.4375, 1.0, 0.4062, 1.0, 0.4062, 0.5, 0.4062, 0.5, 0.4062, 1.0, 0.375, 1.0, 0.375, 0.5, 0.375, 0.5, 0.375, 1.0, 0.3438, 1.0, 0.3438, 0.5, 0.3438, 0.5, 0.3438, 1.0, 0.3125, 1.0, 0.3125, 0.5, 0.3125, 0.5, 0.3125, 1.0, 0.2812, 1.0, 0.2812, 0.5, 0.2812, 0.5, 0.2812, 1.0, 0.25, 1.0, 0.25, 0.5, 0.25, 0.5, 0.25, 1.0, 0.2188, 1.0, 0.2188, 0.5, 0.2188, 0.5, 0.2188, 1.0, 0.1875, 1.0, 0.1875, 0.5, 0.1875, 0.5, 0.1875, 1.0, 0.1562, 1.0, 0.1562, 0.5, 0.1562, 0.5, 0.1562, 1.0, 0.125, 1.0, 0.125, 0.5, 0.125, 0.5, 0.125, 1.0, 0.09375, 1.0, 0.09375, 0.5, 0.09375, 0.5, 0.09375, 1.0, 0.0625, 1.0, 0.0625, 0.5, 0.04354, 0.2911, 0.0395, 0.25, 0.0395, 0.25, 0.04354, 0.2911, 0.0625, 0.5, 0.0625, 1.0, 0.03125, 1.0, 0.03125, 0.5, 0.03125, 0.5, 0.03125, 1.0, 0.0, 1.0, 0.0, 0.5, 0.75, 0.49, 0.7968, 0.4854, 0.8418, 0.4717, 0.8833, 0.4496, 0.9197, 0.4197, 0.9496, 0.3833, 0.9717, 0.3418, 0.9854, 0.2968, 0.99, 0.25, 0.9854, 0.2032, 0.9717, 0.1582, 0.9496, 0.1167, 0.9197, 0.08029, 0.8833, 0.05045, 0.8418, 0.02827, 0.7968, 0.01461, 0.75, 0.01, 0.7032, 0.01461, 0.6582, 0.02827, 0.6167, 0.05045, 0.5803, 0.08029, 0.5504, 0.1167, 0.5283, 0.1582, 0.5146, 0.2032, 0.51, 0.25, 0.5146, 0.2968, 0.5283, 0.3418, 0.5504, 0.3833, 0.5803, 0.4197, 0.6167, 0.4496, 0.6582, 0.4717, 0.7032, 0.4854, 0.25, 0.4605, 0.2911, 0.4565, 0.2968, 0.4854, 0.25, 0.49, 0.2911, 0.4565, 0.3306, 0.4445, 0.3418, 0.4717, 0.2968, 0.4854, 0.3306, 0.4445, 0.367, 0.425, 0.3833, 0.4496, 0.3418, 0.4717, 0.367, 0.425, 0.3988, 0.3988, 0.4197, 0.4197, 0.3833, 0.4496, 0.3988, 0.3988, 0.425, 0.367, 0.4496, 0.3833, 0.4197, 0.4197, 0.425, 0.367, 0.4445, 0.3306, 0.4717, 0.3418, 0.4496, 0.3833, 0.4445, 0.3306, 0.4565, 0.2911, 0.4854, 0.2968, 0.4717, 0.3418, 0.4565, 0.2911, 0.4605, 0.25, 0.49, 0.25, 0.4854, 0.2968, 0.4605, 0.25, 0.4565, 0.2089, 0.4854, 0.2032, 0.49, 0.25, 0.4565, 0.2089, 0.4445, 0.1694, 0.4717, 0.1582, 0.4854, 0.2032, 0.4445, 0.1694, 0.425, 0.133, 0.4496, 0.1167, 0.4717, 0.1582, 0.425, 0.133, 0.3988, 0.1012, 0.4197, 0.08029, 0.4496, 0.1167, 0.3988, 0.1012, 0.367, 0.07497, 0.3833, 0.05045, 0.4197, 0.08029, 0.367, 0.07497, 0.3306, 0.05552, 0.3418, 0.02827, 0.3833, 0.05045, 0.3306, 0.05552, 0.2911, 0.04354, 0.2968, 0.01461, 0.3418, 0.02827, 0.2911, 0.04354, 0.25, 0.0395, 0.25, 0.01, 0.2968, 0.01461, 0.25, 0.0395, 0.2089, 0.04354, 0.2032, 0.01461, 0.25, 0.01, 0.2089, 0.04354, 0.1694, 0.05552, 0.1582, 0.02827, 0.2032, 0.01461, 0.1694, 0.05552, 0.133, 0.07497, 0.1167, 0.05045, 0.1582, 0.02827, 0.133, 0.07497, 0.1012, 0.1012, 0.08029, 0.08029, 0.1167, 0.05045, 0.1012, 0.1012, 0.07497, 0.133, 0.05045, 0.1167, 0.08029, 0.08029, 0.07497, 0.133, 0.05552, 0.1694, 0.02827, 0.1582, 0.05045, 0.1167, 0.05552, 0.1694, 0.04354, 0.2089, 0.01461, 0.2032, 0.02827, 0.1582, 0.04354, 0.2089, 0.0395, 0.25, 0.01, 0.25, 0.01461, 0.2032, 0.0395, 0.25, 0.04354, 0.2911, 0.01461, 0.2968, 0.01, 0.25, 0.04354, 0.2911, 0.05552, 0.3306, 0.02827, 0.3418, 0.01461, 0.2968, 0.05552, 0.3306, 0.07497, 0.367, 0.05045, 0.3833, 0.02827, 0.3418, 0.07497, 0.367, 0.1012, 0.3988, 0.08029, 0.4197, 0.05045, 0.3833, 0.1012, 0.3988, 0.133, 0.425, 0.1167, 0.4496, 0.08029, 0.4197, 0.133, 0.425, 0.1694, 0.4445, 0.1582, 0.4717, 0.1167, 0.4496, 0.1694, 0.4445, 0.2089, 0.4565, 0.2032, 0.4854, 0.1582, 0.4717, 0.2089, 0.4565, 0.25, 0.4605, 0.25, 0.49, 0.2032, 0.4854, 0.1973, 0.25, 0.1983, 0.2397, 0.1983, 0.2397, 0.1973, 0.25, 0.3988, 0.1012, 0.425, 0.133, 0.425, 0.133, 0.3988, 0.1012, 0.05552, 0.3306, 0.04354, 0.2911, 0.04354, 0.2911, 0.05552, 0.3306, 0.367, 0.07497, 0.3988, 0.1012, 0.3988, 0.1012, 0.367, 0.07497, 0.07497, 0.367, 0.05552, 0.3306, 0.05552, 0.3306, 0.07497, 0.367, 0.3306, 0.05552, 0.367, 0.07497, 0.367, 0.07497, 0.3306, 0.05552, 0.2911, 0.4565, 0.25, 0.4605, 0.25, 0.4605, 0.2911, 0.4565, 0.1012, 0.3988, 0.07497, 0.367, 0.07497, 0.367, 0.1012, 0.3988, 0.2911, 0.04354, 0.3306, 0.05552, 0.3306, 0.05552, 0.2911, 0.04354, 0.3306, 0.4445, 0.2911, 0.4565, 0.2911, 0.4565, 0.3306, 0.4445, 0.133, 0.425, 0.1012, 0.3988, 0.1012, 0.3988, 0.133, 0.425, 0.25, 0.0395, 0.2911, 0.04354, 0.2911, 0.04354, 0.25, 0.0395, 0.367, 0.425, 0.3306, 0.4445, 0.3306, 0.4445, 0.367, 0.425, 0.1694, 0.4445, 0.133, 0.425, 0.133, 0.425, 0.1694, 0.4445, 0.2089, 0.04354, 0.25, 0.0395, 0.25, 0.0395, 0.2089, 0.04354, 0.3988, 0.3988, 0.367, 0.425, 0.367, 0.425, 0.3988, 0.3988, 0.2089, 0.4565, 0.1694, 0.4445, 0.1694, 0.4445, 0.2089, 0.4565, 0.1694, 0.05552, 0.2089, 0.04354, 0.2089, 0.04354, 0.1694, 0.05552, 0.425, 0.367, 0.3988, 0.3988, 0.3988, 0.3988, 0.425, 0.367, 0.25, 0.4605, 0.2089, 0.4565, 0.2089, 0.4565, 0.25, 0.4605, 0.133, 0.07497, 0.1694, 0.05552, 0.1694, 0.05552, 0.133, 0.07497, 0.4445, 0.3306, 0.425, 0.367, 0.425, 0.367, 0.4445, 0.3306, 0.1012, 0.1012, 0.133, 0.07497, 0.133, 0.07497, 0.1012, 0.1012, 0.4565, 0.2911, 0.4445, 0.3306, 0.4445, 0.3306, 0.4565, 0.2911, 0.07497, 0.133, 0.1012, 0.1012, 0.1012, 0.1012, 0.07497, 0.133, 0.4605, 0.25, 0.4565, 0.2911, 0.4565, 0.2911, 0.4605, 0.25, 0.05552, 0.1694, 0.07497, 0.133, 0.07497, 0.133, 0.05552, 0.1694, 0.4565, 0.2089, 0.4605, 0.25, 0.4605, 0.25, 0.4565, 0.2089, 0.04354, 0.2089, 0.05552, 0.1694, 0.05552, 0.1694, 0.04354, 0.2089, 0.4445, 0.1694, 0.4565, 0.2089, 0.4565, 0.2089, 0.4445, 0.1694, 0.0395, 0.25, 0.04354, 0.2089, 0.04354, 0.2089, 0.0395, 0.25, 0.425, 0.133, 0.4445, 0.1694, 0.4445, 0.1694, 0.425, 0.133, 0.25, 0.3027, 0.2603, 0.3017, 0.2911, 0.4565, 0.25, 0.4605, 0.2603, 0.3017, 0.2702, 0.2987, 0.3306, 0.4445, 0.2911, 0.4565, 0.2702, 0.2987, 0.2793, 0.2938, 0.367, 0.425, 0.3306, 0.4445, 0.2793, 0.2938, 0.2873, 0.2873, 0.3988, 0.3988, 0.367, 0.425, 0.2873, 0.2873, 0.2938, 0.2793, 0.425, 0.367, 0.3988, 0.3988, 0.2938, 0.2793, 0.2987, 0.2702, 0.4445, 0.3306, 0.425, 0.367, 0.2987, 0.2702, 0.3017, 0.2603, 0.4565, 0.2911, 0.4445, 0.3306, 0.3017, 0.2603, 0.3027, 0.25, 0.4605, 0.25, 0.4565, 0.2911, 0.3027, 0.25, 0.3017, 0.2397, 0.4565, 0.2089, 0.4605, 0.25, 0.3017, 0.2397, 0.2987, 0.2298, 0.4445, 0.1694, 0.4565, 0.2089, 0.2987, 0.2298, 0.2938, 0.2207, 0.425, 0.133, 0.4445, 0.1694, 0.2938, 0.2207, 0.2873, 0.2127, 0.3988, 0.1012, 0.425, 0.133, 0.2873, 0.2127, 0.2793, 0.2062, 0.367, 0.07497, 0.3988, 0.1012, 0.2793, 0.2062, 0.2702, 0.2013, 0.3306, 0.05552, 0.367, 0.07497, 0.2702, 0.2013, 0.2603, 0.1983, 0.2911, 0.04354, 0.3306, 0.05552, 0.2603, 0.1983, 0.25, 0.1973, 0.25, 0.0395, 0.2911, 0.04354, 0.25, 0.1973, 0.2397, 0.1983, 0.2089, 0.04354, 0.25, 0.0395, 0.2397, 0.1983, 0.2298, 0.2013, 0.1694, 0.05552, 0.2089, 0.04354, 0.2298, 0.2013, 0.2207, 0.2062, 0.133, 0.07497, 0.1694, 0.05552, 0.2207, 0.2062, 0.2127, 0.2127, 0.1012, 0.1012, 0.133, 0.07497, 0.2127, 0.2127, 0.2062, 0.2207, 0.07497, 0.133, 0.1012, 0.1012, 0.2062, 0.2207, 0.2013, 0.2298, 0.05552, 0.1694, 0.07497, 0.133, 0.2013, 0.2298, 0.1983, 0.2397, 0.04354, 0.2089, 0.05552, 0.1694, 0.1983, 0.2397, 0.1973, 0.25, 0.0395, 0.25, 0.04354, 0.2089, 0.1973, 0.25, 0.1983, 0.2603, 0.04354, 0.2911, 0.0395, 0.25, 0.1983, 0.2603, 0.2013, 0.2702, 0.05552, 0.3306, 0.04354, 0.2911, 0.2013, 0.2702, 0.2062, 0.2793, 0.07497, 0.367, 0.05552, 0.3306, 0.2062, 0.2793, 0.2127, 0.2873, 0.1012, 0.3988, 0.07497, 0.367, 0.2127, 0.2873, 0.2207, 0.2938, 0.133, 0.425, 0.1012, 0.3988, 0.2207, 0.2938, 0.2298, 0.2987, 0.1694, 0.4445, 0.133, 0.425, 0.2298, 0.2987, 0.2397, 0.3017, 0.2089, 0.4565, 0.1694, 0.4445, 0.2397, 0.3017, 0.25, 0.3027, 0.25, 0.4605, 0.2089, 0.4565, 0.2702, 0.2987, 0.2603, 0.3017, 0.2603, 0.3017, 0.2702, 0.2987, 0.2938, 0.2207, 0.2987, 0.2298, 0.2987, 0.2298, 0.2938, 0.2207, 0.1983, 0.2603, 0.1973, 0.25, 0.1973, 0.25, 0.1983, 0.2603, 0.2873, 0.2127, 0.2938, 0.2207, 0.2938, 0.2207, 0.2873, 0.2127, 0.2013, 0.2702, 0.1983, 0.2603, 0.1983, 0.2603, 0.2013, 0.2702, 0.2793, 0.2062, 0.2873, 0.2127, 0.2873, 0.2127, 0.2793, 0.2062, 0.2062, 0.2793, 0.2013, 0.2702, 0.2013, 0.2702, 0.2062, 0.2793, 0.2702, 0.2013, 0.2793, 0.2062, 0.2793, 0.2062, 0.2702, 0.2013, 0.2127, 0.2873, 0.2062, 0.2793, 0.2062, 0.2793, 0.2127, 0.2873, 0.2603, 0.1983, 0.2702, 0.2013, 0.2702, 0.2013, 0.2603, 0.1983, 0.25, 0.272, 0.2457, 0.2716, 0.2457, 0.2716, 0.25, 0.272, 0.2207, 0.2938, 0.2127, 0.2873, 0.2127, 0.2873, 0.2207, 0.2938, 0.25, 0.1973, 0.2603, 0.1983, 0.2603, 0.1983, 0.25, 0.1973, 0.25, 0.3027, 0.2397, 0.3017, 0.2397, 0.3017, 0.25, 0.3027, 0.2298, 0.2987, 0.2207, 0.2938, 0.2207, 0.2938, 0.2298, 0.2987, 0.2397, 0.1983, 0.25, 0.1973, 0.25, 0.1973, 0.2397, 0.1983, 0.2873, 0.2873, 0.2793, 0.2938, 0.2793, 0.2938, 0.2873, 0.2873, 0.2397, 0.3017, 0.2298, 0.2987, 0.2298, 0.2987, 0.2397, 0.3017, 0.2298, 0.2013, 0.2397, 0.1983, 0.2397, 0.1983, 0.2298, 0.2013, 0.2938, 0.2793, 0.2873, 0.2873, 0.2873, 0.2873, 0.2938, 0.2793, 0.2207, 0.2062, 0.2298, 0.2013, 0.2298, 0.2013, 0.2207, 0.2062, 0.2987, 0.2702, 0.2938, 0.2793, 0.2938, 0.2793, 0.2987, 0.2702, 0.2793, 0.2938, 0.2702, 0.2987, 0.2702, 0.2987, 0.2793, 0.2938, 0.2127, 0.2127, 0.2207, 0.2062, 0.2207, 0.2062, 0.2127, 0.2127, 0.3017, 0.2603, 0.2987, 0.2702, 0.2987, 0.2702, 0.3017, 0.2603, 0.2062, 0.2207, 0.2127, 0.2127, 0.2127, 0.2127, 0.2062, 0.2207, 0.3027, 0.25, 0.3017, 0.2603, 0.3017, 0.2603, 0.3027, 0.25, 0.2013, 0.2298, 0.2062, 0.2207, 0.2062, 0.2207, 0.2013, 0.2298, 0.3017, 0.2397, 0.3027, 0.25, 0.3027, 0.25, 0.3017, 0.2397, 0.1983, 0.2397, 0.2013, 0.2298, 0.2013, 0.2298, 0.1983, 0.2397, 0.2987, 0.2298, 0.3017, 0.2397, 0.3017, 0.2397, 0.2987, 0.2298, 0.2603, 0.3017, 0.25, 0.3027, 0.25, 0.3027, 0.2603, 0.3017, 0.2603, 0.3017, 0.25, 0.3027, 0.25, 0.296, 0.259, 0.2951, 0.2702, 0.2987, 0.2603, 0.3017, 0.2603, 0.3017, 0.2702, 0.2987, 0.2702, 0.2987, 0.2603, 0.3017, 0.259, 0.2951, 0.2676, 0.2925, 0.2793, 0.2938, 0.2702, 0.2987, 0.2702, 0.2987, 0.2793, 0.2938, 0.2793, 0.2938, 0.2702, 0.2987, 0.2676, 0.2925, 0.2756, 0.2882, 0.2873, 0.2873, 0.2793, 0.2938, 0.2793, 0.2938, 0.2873, 0.2873, 0.2873, 0.2873, 0.2793, 0.2938, 0.2756, 0.2882, 0.2825, 0.2825, 0.2938, 0.2793, 0.2873, 0.2873, 0.2873, 0.2873, 0.2938, 0.2793, 0.2938, 0.2793, 0.2873, 0.2873, 0.2825, 0.2825, 0.2882, 0.2756, 0.2987, 0.2702, 0.2938, 0.2793, 0.2938, 0.2793, 0.2987, 0.2702, 0.2987, 0.2702, 0.2938, 0.2793, 0.2882, 0.2756, 0.2925, 0.2676, 0.3017, 0.2603, 0.2987, 0.2702, 0.2987, 0.2702, 0.3017, 0.2603, 0.3017, 0.2603, 0.2987, 0.2702, 0.2925, 0.2676, 0.2951, 0.259, 0.3027, 0.25, 0.3017, 0.2603, 0.3017, 0.2603, 0.3027, 0.25, 0.3027, 0.25, 0.3017, 0.2603, 0.2951, 0.259, 0.296, 0.25, 0.3017, 0.2397, 0.3027, 0.25, 0.3027, 0.25, 0.3017, 0.2397, 0.3017, 0.2397, 0.3027, 0.25, 0.296, 0.25, 0.2951, 0.241, 0.2987, 0.2298, 0.3017, 0.2397, 0.3017, 0.2397, 0.2987, 0.2298, 0.2987, 0.2298, 0.3017, 0.2397, 0.2951, 0.241, 0.2925, 0.2324, 0.2938, 0.2207, 0.2987, 0.2298, 0.2987, 0.2298, 0.2938, 0.2207, 0.2938, 0.2207, 0.2987, 0.2298, 0.2925, 0.2324, 0.2882, 0.2244, 0.2873, 0.2127, 0.2938, 0.2207, 0.2938, 0.2207, 0.2873, 0.2127, 0.2873, 0.2127, 0.2938, 0.2207, 0.2882, 0.2244, 0.2825, 0.2175, 0.2793, 0.2062, 0.2873, 0.2127, 0.2873, 0.2127, 0.2793, 0.2062, 0.2793, 0.2062, 0.2873, 0.2127, 0.2825, 0.2175, 0.2756, 0.2118, 0.2702, 0.2013, 0.2793, 0.2062, 0.2793, 0.2062, 0.2702, 0.2013, 0.2702, 0.2013, 0.2793, 0.2062, 0.2756, 0.2118, 0.2676, 0.2075, 0.2603, 0.1983, 0.2702, 0.2013, 0.2702, 0.2013, 0.2603, 0.1983, 0.2603, 0.1983, 0.2702, 0.2013, 0.2676, 0.2075, 0.259, 0.2049, 0.25, 0.1973, 0.2603, 0.1983, 0.2603, 0.1983, 0.25, 0.1973, 0.25, 0.1973, 0.2603, 0.1983, 0.259, 0.2049, 0.25, 0.204, 0.2397, 0.1983, 0.25, 0.1973, 0.25, 0.1973, 0.2397, 0.1983, 0.2397, 0.1983, 0.25, 0.1973, 0.25, 0.204, 0.241, 0.2049, 0.2298, 0.2013, 0.2397, 0.1983, 0.2397, 0.1983, 0.2298, 0.2013, 0.2298, 0.2013, 0.2397, 0.1983, 0.241, 0.2049, 0.2324, 0.2075, 0.2207, 0.2062, 0.2298, 0.2013, 0.2298, 0.2013, 0.2207, 0.2062, 0.2207, 0.2062, 0.2298, 0.2013, 0.2324, 0.2075, 0.2244, 0.2118, 0.2127, 0.2127, 0.2207, 0.2062, 0.2207, 0.2062, 0.2127, 0.2127, 0.2127, 0.2127, 0.2207, 0.2062, 0.2244, 0.2118, 0.2175, 0.2175, 0.2062, 0.2207, 0.2127, 0.2127, 0.2127, 0.2127, 0.2062, 0.2207, 0.2062, 0.2207, 0.2127, 0.2127, 0.2175, 0.2175, 0.2118, 0.2244, 0.2013, 0.2298, 0.2062, 0.2207, 0.2062, 0.2207, 0.2013, 0.2298, 0.2013, 0.2298, 0.2062, 0.2207, 0.2118, 0.2244, 0.2075, 0.2324, 0.1983, 0.2397, 0.2013, 0.2298, 0.2013, 0.2298, 0.1983, 0.2397, 0.1983, 0.2397, 0.2013, 0.2298, 0.2075, 0.2324, 0.2049, 0.241, 0.1973, 0.25, 0.1983, 0.2397, 0.1983, 0.2397, 0.1973, 0.25, 0.1973, 0.25, 0.1983, 0.2397, 0.2049, 0.241, 0.204, 0.25, 0.1983, 0.2603, 0.1973, 0.25, 0.1973, 0.25, 0.1983, 0.2603, 0.1983, 0.2603, 0.1973, 0.25, 0.204, 0.25, 0.2049, 0.259, 0.2013, 0.2702, 0.1983, 0.2603, 0.1983, 0.2603, 0.2013, 0.2702, 0.2013, 0.2702, 0.1983, 0.2603, 0.2049, 0.259, 0.2075, 0.2676, 0.2062, 0.2793, 0.2013, 0.2702, 0.2013, 0.2702, 0.2062, 0.2793, 0.2062, 0.2793, 0.2013, 0.2702, 0.2075, 0.2676, 0.2118, 0.2756, 0.2127, 0.2873, 0.2062, 0.2793, 0.2062, 0.2793, 0.2127, 0.2873, 0.2127, 0.2873, 0.2062, 0.2793, 0.2118, 0.2756, 0.2175, 0.2825, 0.2207, 0.2938, 0.2127, 0.2873, 0.2127, 0.2873, 0.2207, 0.2938, 0.2207, 0.2938, 0.2127, 0.2873, 0.2175, 0.2825, 0.2244, 0.2882, 0.2298, 0.2987, 0.2207, 0.2938, 0.2207, 0.2938, 0.2298, 0.2987, 0.2298, 0.2987, 0.2207, 0.2938, 0.2244, 0.2882, 0.2324, 0.2925, 0.2397, 0.3017, 0.2298, 0.2987, 0.2298, 0.2987, 0.2397, 0.3017, 0.2397, 0.3017, 0.2298, 0.2987, 0.2324, 0.2925, 0.241, 0.2951, 0.25, 0.3027, 0.2397, 0.3017, 0.2397, 0.3017, 0.25, 0.3027, 0.25, 0.3027, 0.2397, 0.3017, 0.241, 0.2951, 0.25, 0.296, 0.2603, 0.3017, 0.25, 0.3027, 0.25, 0.3027, 0.2603, 0.3017, 0.25, 0.272, 0.2543, 0.2716, 0.259, 0.2951, 0.25, 0.296, 0.2543, 0.2716, 0.2584, 0.2704, 0.2676, 0.2925, 0.259, 0.2951, 0.2584, 0.2704, 0.2622, 0.2683, 0.2756, 0.2882, 0.2676, 0.2925, 0.2622, 0.2683, 0.2656, 0.2656, 0.2825, 0.2825, 0.2756, 0.2882, 0.2656, 0.2656, 0.2683, 0.2622, 0.2882, 0.2756, 0.2825, 0.2825, 0.2683, 0.2622, 0.2704, 0.2584, 0.2925, 0.2676, 0.2882, 0.2756, 0.2704, 0.2584, 0.2716, 0.2543, 0.2951, 0.259, 0.2925, 0.2676, 0.2716, 0.2543, 0.272, 0.25, 0.296, 0.25, 0.2951, 0.259, 0.272, 0.25, 0.2716, 0.2457, 0.2951, 0.241, 0.296, 0.25, 0.2716, 0.2457, 0.2704, 0.2416, 0.2925, 0.2324, 0.2951, 0.241, 0.2704, 0.2416, 0.2683, 0.2378, 0.2882, 0.2244, 0.2925, 0.2324, 0.2683, 0.2378, 0.2656, 0.2344, 0.2825, 0.2175, 0.2882, 0.2244, 0.2656, 0.2344, 0.2622, 0.2317, 0.2756, 0.2118, 0.2825, 0.2175, 0.2622, 0.2317, 0.2584, 0.2296, 0.2676, 0.2075, 0.2756, 0.2118, 0.2584, 0.2296, 0.2543, 0.2284, 0.259, 0.2049, 0.2676, 0.2075, 0.2543, 0.2284, 0.25, 0.228, 0.25, 0.204, 0.259, 0.2049, 0.25, 0.228, 0.2457, 0.2284, 0.241, 0.2049, 0.25, 0.204, 0.2457, 0.2284, 0.2416, 0.2296, 0.2324, 0.2075, 0.241, 0.2049, 0.2416, 0.2296, 0.2378, 0.2317, 0.2244, 0.2118, 0.2324, 0.2075, 0.2378, 0.2317, 0.2344, 0.2344, 0.2175, 0.2175, 0.2244, 0.2118, 0.2344, 0.2344, 0.2317, 0.2378, 0.2118, 0.2244, 0.2175, 0.2175, 0.2317, 0.2378, 0.2296, 0.2416, 0.2075, 0.2324, 0.2118, 0.2244, 0.2296, 0.2416, 0.2284, 0.2457, 0.2049, 0.241, 0.2075, 0.2324, 0.2284, 0.2457, 0.228, 0.25, 0.204, 0.25, 0.2049, 0.241, 0.228, 0.25, 0.2284, 0.2543, 0.2049, 0.259, 0.204, 0.25, 0.2284, 0.2543, 0.2296, 0.2584, 0.2075, 0.2676, 0.2049, 0.259, 0.2296, 0.2584, 0.2317, 0.2622, 0.2118, 0.2756, 0.2075, 0.2676, 0.2317, 0.2622, 0.2344, 0.2656, 0.2175, 0.2825, 0.2118, 0.2756, 0.2344, 0.2656, 0.2378, 0.2683, 0.2244, 0.2882, 0.2175, 0.2825, 0.2378, 0.2683, 0.2416, 0.2704, 0.2324, 0.2925, 0.2244, 0.2882, 0.2416, 0.2704, 0.2457, 0.2716, 0.241, 0.2951, 0.2324, 0.2925, 0.2457, 0.2716, 0.25, 0.272, 0.25, 0.296, 0.241, 0.2951, 0.2543, 0.2716, 0.25, 0.272, 0.2457, 0.2716, 0.2416, 0.2704, 0.2378, 0.2683, 0.2344, 0.2656, 0.2317, 0.2622, 0.2296, 0.2584, 0.2284, 0.2543, 0.228, 0.25, 0.2284, 0.2457, 0.2296, 0.2416, 0.2317, 0.2378, 0.2344, 0.2344, 0.2378, 0.2317, 0.2416, 0.2296, 0.2457, 0.2284, 0.25, 0.228, 0.2543, 0.2284, 0.2584, 0.2296, 0.2622, 0.2317, 0.2656, 0.2344, 0.2683, 0.2378, 0.2704, 0.2416, 0.2716, 0.2457, 0.272, 0.25, 0.2716, 0.2543, 0.2704, 0.2584, 0.2683, 0.2622, 0.2656, 0.2656, 0.2622, 0.2683, 0.2584, 0.2704, 0.2378, 0.2317, 0.2416, 0.2296, 0.2416, 0.2296, 0.2378, 0.2317, 0.2704, 0.2584, 0.2683, 0.2622, 0.2683, 0.2622, 0.2704, 0.2584, 0.2344, 0.2344, 0.2378, 0.2317, 0.2378, 0.2317, 0.2344, 0.2344, 0.2716, 0.2543, 0.2704, 0.2584, 0.2704, 0.2584, 0.2716, 0.2543, 0.2317, 0.2378, 0.2344, 0.2344, 0.2344, 0.2344, 0.2317, 0.2378, 0.272, 0.25, 0.2716, 0.2543, 0.2716, 0.2543, 0.272, 0.25, 0.2296, 0.2416, 0.2317, 0.2378, 0.2317, 0.2378, 0.2296, 0.2416, 0.2716, 0.2457, 0.272, 0.25, 0.272, 0.25, 0.2716, 0.2457, 0.2284, 0.2457, 0.2296, 0.2416, 0.2296, 0.2416, 0.2284, 0.2457, 0.2704, 0.2416, 0.2716, 0.2457, 0.2716, 0.2457, 0.2704, 0.2416, 0.228, 0.25, 0.2284, 0.2457, 0.2284, 0.2457, 0.228, 0.25, 0.2683, 0.2378, 0.2704, 0.2416, 0.2704, 0.2416, 0.2683, 0.2378, 0.2284, 0.2543, 0.228, 0.25, 0.228, 0.25, 0.2284, 0.2543, 0.2656, 0.2344, 0.2683, 0.2378, 0.2683, 0.2378, 0.2656, 0.2344, 0.2296, 0.2584, 0.2284, 0.2543, 0.2284, 0.2543, 0.2296, 0.2584, 0.2622, 0.2317, 0.2656, 0.2344, 0.2656, 0.2344, 0.2622, 0.2317, 0.2317, 0.2622, 0.2296, 0.2584, 0.2296, 0.2584, 0.2317, 0.2622, 0.2584, 0.2296, 0.2622, 0.2317, 0.2622, 0.2317, 0.2584, 0.2296, 0.2543, 0.2716, 0.25, 0.272, 0.25, 0.272, 0.2543, 0.2716, 0.2344, 0.2656, 0.2317, 0.2622, 0.2317, 0.2622, 0.2344, 0.2656, 0.2543, 0.2284, 0.2584, 0.2296, 0.2584, 0.2296, 0.2543, 0.2284, 0.2584, 0.2704, 0.2543, 0.2716, 0.2543, 0.2716, 0.2584, 0.2704, 0.2378, 0.2683, 0.2344, 0.2656, 0.2344, 0.2656, 0.2378, 0.2683, 0.25, 0.228, 0.2543, 0.2284, 0.2543, 0.2284, 0.25, 0.228, 0.2622, 0.2683, 0.2584, 0.2704, 0.2584, 0.2704, 0.2622, 0.2683, 0.2416, 0.2704, 0.2378, 0.2683, 0.2378, 0.2683, 0.2416, 0.2704, 0.2457, 0.2284, 0.25, 0.228, 0.25, 0.228, 0.2457, 0.2284, 0.2656, 0.2656, 0.2622, 0.2683, 0.2622, 0.2683, 0.2656, 0.2656, 0.2457, 0.2716, 0.2416, 0.2704, 0.2416, 0.2704, 0.2457, 0.2716, 0.2416, 0.2296, 0.2457, 0.2284, 0.2457, 0.2284, 0.2416, 0.2296, 0.2683, 0.2622, 0.2656, 0.2656, 0.2656, 0.2656, 0.2683, 0.2622])
me_cylinder_002.materials.append(mat_material_001)
me_cylinder_002.materials.append(mat_material_002)
me_cylinder_002.update()

# ---- objects
ob_cube = bpy.data.objects.new('Cube', me_cube)
ob_cylinder = bpy.data.objects.new('Cylinder', me_cylinder_001)
ob_cylinder_001 = bpy.data.objects.new('Cylinder.001', me_cylinder_002)

# ---- transforms, parenting, visibility, modifiers, constraints
ob_cube.location = (0.0, 0.0, 0.0)
ob_cube.scale = (2.732, 1.0, 1.57)
ob_cube.lock_rotations_4d = False
ob_cube.empty_display_type = 'ARROWS'
ob_cube.lineart.crease_threshold = 0.0
_m = ob_cube.modifiers.new('Mirror', 'MIRROR')
_m.use_clip = True
_m.use_mirror_merge = False
_m.merge_threshold = 0.0
ob_cylinder.location = (-1.654, -1.057, 0.2792)
ob_cylinder.rotation_euler = (1.571, -0.0, 0.0)
ob_cylinder.scale = (0.7248, 0.7248, 0.06735)
ob_cylinder_001.location = (1.691, -1.057, 0.2792)
ob_cylinder_001.rotation_euler = (1.571, -0.0, 0.0)
ob_cylinder_001.scale = (0.7248, 0.7248, 0.06735)

# ---- collection membership
col_collection.objects.link(ob_cube)
col_collection.objects.link(ob_cylinder)
col_collection.objects.link(ob_cylinder_001)

# ---- scene / render settings (as saved in the file)
scene.frame_start = 1; scene.frame_end = 250; scene.frame_set(1)
scene.render.engine = 'BLENDER_EEVEE_NEXT'
scene.cycles.sampling_pattern = 'TABULATED_SOBOL'
bpy.context.view_layer.update()

# ---- added for rendering (the .blend has no active camera and no usable light): camera, sun
cam_auto = bpy.data.cameras.new('AutoCamera')
cam_auto.lens = 50.0
cam_auto.sensor_width = 36.0
cam_auto.clip_end = 1000.0
ob_auto_camera = bpy.data.objects.new('AutoCamera', cam_auto)
scene.collection.objects.link(ob_auto_camera)
ob_auto_camera.location = (6.90448, -8.36039, 6.25564)
ob_auto_camera.rotation_euler = (1.09748, -7.21219e-08, 0.694738)
scene.camera = ob_auto_camera
light_auto_sun = bpy.data.lights.new('AutoSun', 'SUN')
light_auto_sun.energy = 3.0
light_auto_sun.angle = 0.0523599
ob_auto_sun = bpy.data.objects.new('AutoSun', light_auto_sun)
scene.collection.objects.link(ob_auto_sun)
ob_auto_sun.rotation_euler = (0.872665, 0.174533, 0.523599)
bpy.context.view_layer.update()
